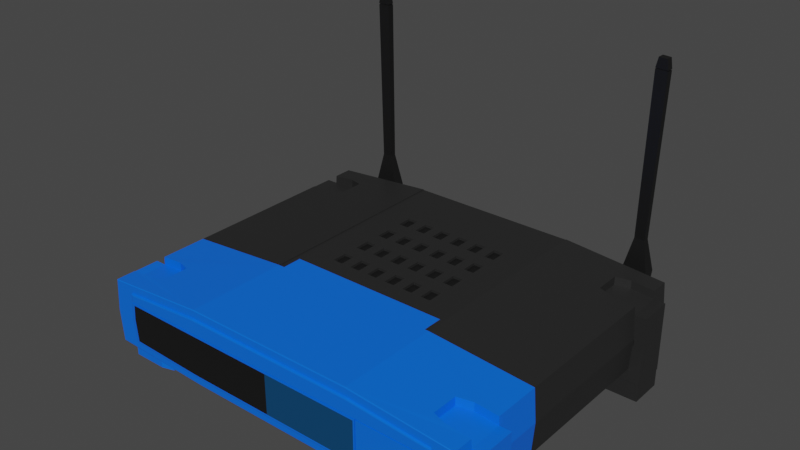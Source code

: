 # Source: Router.blend  (saved by Blender 2.82.7; exported with 4.5.12 LTS)
import bpy
from mathutils import Matrix  # noqa: F401  (used for matrix-valued properties, if any)

bpy.ops.wm.read_factory_settings(use_empty=True)
scene = bpy.context.scene
scene.name = 'Scene'

# ---- collections
col_collection = bpy.data.collections.new('Collection'); scene.collection.children.link(col_collection)

# ---- materials (node trees are filled in below, after node groups)
mat_material = bpy.data.materials.new('Material')
mat_material.alpha_threshold = 0.0
mat_material.use_transparent_shadow = False
mat_material.line_color = (0.0, 0.0, 0.0, 1.0)
mat_material_001 = bpy.data.materials.new('Material.001')
mat_material_001.use_transparent_shadow = False
mat_material_002 = bpy.data.materials.new('Material.002')
mat_material_002.use_transparent_shadow = False
mat_material_003 = bpy.data.materials.new('Material.003')
mat_material_003.use_transparent_shadow = False

# ---- material node trees
mat_material.use_nodes = True; mat_material.node_tree.nodes.clear()
_N = mat_material.node_tree.nodes; _L = mat_material.node_tree.links
n0 = _N.new('ShaderNodeOutputMaterial'); n0.name = 'Material Output'; n0.location = (300, 300)
n1 = _N.new('ShaderNodeBsdfPrincipled'); n1.name = 'Principled BSDF'; n1.location = (10, 300)
n1.distribution = 'GGX'
n1.subsurface_method = 'BURLEY'
n1.inputs[0].default_value = (0.001235, 0.144, 0.9285, 1.0)
n1.inputs[2].default_value = 0.4
n1.inputs[3].default_value = 1.45
n1.inputs[27].default_value = (0.0, 0.0, 0.0, 1.0)
n1.inputs[28].default_value = 1.0
_L.new(n1.outputs[0], n0.inputs[0])
n0.is_active_output = True
mat_material_001.use_nodes = True; mat_material_001.node_tree.nodes.clear()
_N = mat_material_001.node_tree.nodes; _L = mat_material_001.node_tree.links
n0 = _N.new('ShaderNodeOutputMaterial'); n0.name = 'Material Output'; n0.location = (300, 300)
n1 = _N.new('ShaderNodeBsdfPrincipled'); n1.name = 'Principled BSDF'; n1.location = (10, 300)
n1.distribution = 'GGX'
n1.subsurface_method = 'BURLEY'
n1.inputs[0].default_value = (0.01954, 0.01954, 0.01954, 1.0)
n1.inputs[3].default_value = 1.45
n1.inputs[27].default_value = (0.0, 0.0, 0.0, 1.0)
n1.inputs[28].default_value = 1.0
_L.new(n1.outputs[0], n0.inputs[0])
n0.is_active_output = True
mat_material_002.use_nodes = True; mat_material_002.node_tree.nodes.clear()
_N = mat_material_002.node_tree.nodes; _L = mat_material_002.node_tree.links
n0 = _N.new('ShaderNodeOutputMaterial'); n0.name = 'Material Output'; n0.location = (300, 300)
n1 = _N.new('ShaderNodeBsdfPrincipled'); n1.name = 'Principled BSDF'; n1.location = (10, 300)
n1.distribution = 'GGX'
n1.subsurface_method = 'BURLEY'
n1.inputs[0].default_value = (0.005925, 0.005925, 0.005925, 1.0)
n1.inputs[3].default_value = 1.45
n1.inputs[27].default_value = (0.0, 0.0, 0.0, 1.0)
n1.inputs[28].default_value = 1.0
_L.new(n1.outputs[0], n0.inputs[0])
n0.is_active_output = True
mat_material_003.use_nodes = True; mat_material_003.node_tree.nodes.clear()
_N = mat_material_003.node_tree.nodes; _L = mat_material_003.node_tree.links
n0 = _N.new('ShaderNodeOutputMaterial'); n0.name = 'Material Output'; n0.location = (300, 300)
n1 = _N.new('ShaderNodeBsdfPrincipled'); n1.name = 'Principled BSDF'; n1.location = (10, 300)
n1.distribution = 'GGX'
n1.subsurface_method = 'BURLEY'
n1.inputs[0].default_value = (0.0005148, 0.05658, 0.1532, 1.0)
n1.inputs[3].default_value = 1.45
n1.inputs[27].default_value = (0.0, 0.0, 0.0, 1.0)
n1.inputs[28].default_value = 1.0
_L.new(n1.outputs[0], n0.inputs[0])
n0.is_active_output = True

# ---- world
world_world = bpy.data.worlds.new('World'); scene.world = world_world
world_world.use_nodes = True; world_world.node_tree.nodes.clear()
_N = world_world.node_tree.nodes; _L = world_world.node_tree.links
n0 = _N.new('ShaderNodeOutputWorld'); n0.name = 'World Output'; n0.location = (300, 300)
n1 = _N.new('ShaderNodeBackground'); n1.name = 'Background'; n1.location = (10, 300)
n1.inputs[0].default_value = (0.05088, 0.05088, 0.05088, 1.0)
_L.new(n1.outputs[0], n0.inputs[0])
n0.is_active_output = True
world_world.color = (0.05088, 0.05088, 0.05088)
world_world.use_sun_shadow = False
world_world.sun_shadow_jitter_overblur = 0.0

# ---- meshes
me_cube = bpy.data.meshes.new('Cube')
me_cube.from_pydata([(0.2246, 0.03526, -0.1824), (0.2247, -0.04076, -0.1824), (0.2246, 0.03526, 0.1824), (0.2247, -0.04076, 0.1824), (0.1018, -0.04527, -0.1824), (0.1018, 0.04527, 0.1824), (0.1018, -0.04526, 0.1824), (0.1018, 0.04526, -0.1824), (0.2246, 0.03526, 0.1824), (0.2247, -0.04076, 0.1824), (0.1018, -0.04526, 0.1824), (0.1018, 0.04527, 0.1824), (0.2246, 0.03526, 0.06321), (0.2247, -0.04076, 0.06321), (0.1018, -0.04526, 0.06321), (0.1018, 0.04526, 0.06321), (0.2246, 0.03526, 0.1188), (0.2246, 0.03526, 0.1594), (0.1978, 0.03763, 0.1188), (0.1808, 0.03899, 0.1243), (0.1808, 0.03899, 0.155), (0.1961, 0.03777, 0.1594), (0.2247, -0.04076, 0.1593), (0.2247, -0.04076, 0.1188), (0.196, -0.04189, 0.1593), (0.1807, -0.04244, 0.1549), (0.1807, -0.04244, 0.1245), (0.198, -0.04182, 0.1188), (0.1975, -0.04184, -0.1596), (0.1807, -0.04244, -0.154), (0.1807, -0.04244, -0.1235), (0.1957, -0.0419, -0.1191), (0.2247, -0.04076, -0.1596), (0.2247, -0.04076, -0.1191), (0.2246, 0.03526, -0.1596), (0.2246, 0.03526, -0.1191), (0.1977, 0.03764, -0.1596), (0.1808, 0.03899, -0.1541), (0.1808, 0.03899, -0.1235), (0.1962, 0.03776, -0.1191), (0.2232, 0.0339, -0.1843), (0.222, -0.03873, -0.1843), (0.1019, 0.04347, -0.1843), (0.1019, -0.04318, -0.1843), (0.2238, 0.03475, 0.1829), (0.2239, -0.03985, 0.1829), (0.102, -0.04444, 0.1829), (0.102, 0.04441, 0.1829), (0.2254, 0.02547, 0.1188), (0.1978, 0.02784, 0.1188), (0.1808, 0.0292, 0.1243), (0.1808, 0.0292, 0.155), (0.1961, 0.02798, 0.1594), (0.2254, 0.02547, 0.1594), (0.2277, -0.05621, 0.1593), (0.196, -0.05613, 0.1593), (0.1807, -0.05609, 0.1549), (0.1807, -0.05609, 0.1245), (0.198, -0.05613, 0.1188), (0.2277, -0.05621, 0.1188), (0.1975, -0.05613, -0.1596), (0.2277, -0.05621, -0.1596), (0.1807, -0.05609, -0.154), (0.1807, -0.05609, -0.1235), (0.1957, -0.05613, -0.1191), (0.2277, -0.05621, -0.1191), (0.2251, 0.02547, -0.1596), (0.1977, 0.02785, -0.1596), (0.1808, 0.0292, -0.1541), (0.1808, 0.0292, -0.1235), (0.1962, 0.02797, -0.1191), (0.2251, 0.02547, -0.1191), (0.2385, 0.02547, 0.1594), (0.2385, -0.05621, 0.1593), (0.2385, 0.02547, 0.1188), (0.2385, -0.05621, 0.1188), (0.2385, 0.02547, -0.1191), (0.2385, -0.05621, -0.1191), (0.2385, 0.02547, -0.1596), (0.2385, -0.05621, -0.1596), (0.2277, -0.002753, -0.1824), (0.2277, -0.002752, 0.1824), (0.2277, -0.002752, 0.1824), (0.2277, -0.002752, 0.06321), (0.2277, -0.002752, 0.1594), (0.2277, -0.002752, 0.1188), (0.2277, -0.002753, -0.1191), (0.2277, -0.002753, -0.1596), (0.2263, -0.002731, -0.1843), (0.1019, 0.0208, -0.1843), (0.2269, -0.002549, 0.1829), (0.2277, -0.01254, 0.1594), (0.2277, -0.01254, 0.1188), (0.2277, -0.01254, -0.1191), (0.2277, -0.01254, -0.1596), (0.2385, -0.01254, 0.1594), (0.2385, -0.01254, 0.1188), (0.2385, -0.01254, -0.1191), (0.2385, -0.01254, -0.1596), (0.2273, -0.0565, 0.1589), (0.1964, -0.05642, 0.1589), (0.1814, -0.05638, 0.1546), (0.1814, -0.05638, 0.1249), (0.1983, -0.05642, 0.1193), (0.2273, -0.0565, 0.1193), (0.2378, -0.0565, 0.1589), (0.2378, -0.0565, 0.1193), (0.1977, -0.05642, -0.1592), (0.2274, -0.0565, -0.1592), (0.1812, -0.05638, -0.1538), (0.1812, -0.05638, -0.1238), (0.196, -0.05642, -0.1195), (0.2274, -0.0565, -0.1195), (0.238, -0.0565, -0.1195), (0.238, -0.0565, -0.1592), (0.2273, -0.07712, 0.1589), (0.1963, -0.07704, 0.1589), (0.1813, -0.077, 0.1546), (0.1813, -0.077, 0.1249), (0.1983, -0.07704, 0.1193), (0.2273, -0.07712, 0.1193), (0.2378, -0.07712, 0.1589), (0.2378, -0.07712, 0.1193), (0.1977, -0.07704, -0.1592), (0.2274, -0.07712, -0.1592), (0.1812, -0.077, -0.1538), (0.1812, -0.077, -0.1238), (0.196, -0.07704, -0.1195), (0.2274, -0.07712, -0.1195), (0.238, -0.07712, -0.1195), (0.238, -0.07712, -0.1592), (0.1018, 0.04405, -0.1824), (0.1018, 0.04405, 0.06321), (0.1019, 0.0435, -0.1843), (0.2026, -0.002207, 0.1829), (0.2002, -0.03195, 0.1829), (0.103, -0.03561, 0.1829), (0.2001, 0.02754, 0.1829), (0.103, 0.03523, 0.1829), (0.1966, -0.03082, 0.1854), (0.1989, -0.002158, 0.1854), (0.2015, -0.002192, 0.1851), (0.1991, -0.0316, 0.1851), (0.103, -0.03522, 0.1851), (0.199, 0.02722, 0.1851), (0.103, 0.03483, 0.1851), (0.1029, -0.03435, 0.1854), (0.1965, 0.0265, 0.1854), (0.1029, 0.03392, 0.1854), (0.201, 0.01682, 0.1829), (0.1029, 0.01681, 0.1854), (0.1999, 0.01682, 0.1851), (0.1973, 0.01682, 0.1854), (0.1997, 0.01839, 0.1851), (0.1029, 0.01839, 0.1854), (0.2009, 0.01839, 0.1829), (0.1972, 0.01839, 0.1854), (0.2009, 0.01839, 0.1819), (0.201, 0.01682, 0.1819), (0.1029, 0.01839, 0.1829), (0.1029, 0.01681, 0.1829), (0.1997, 0.01839, 0.1828), (0.1999, 0.01682, 0.1828), (0.1972, 0.01839, 0.1829), (0.1973, 0.01682, 0.1829), (0.09594, 0.04405, -0.1824), (0.1018, 0.04405, -0.1122), (0.09594, 0.04405, 0.06321), (0.09594, 0.04405, -0.1122), (0.04202, 0.04405, 0.06321), (0.09594, 0.04405, -0.03878), (0.04202, 0.04405, -0.1122), (0.04202, 0.04405, -0.03878), (0.066, 0.04405, 0.06321), (0.09594, 0.04405, -0.002072), (0.066, 0.04405, -0.1122), (0.01803, 0.04405, 0.06321), (0.09594, 0.04405, -0.07549), (0.01803, 0.04405, -0.1122), (0.04202, 0.04405, -0.002072), (0.04202, 0.04405, -0.07549), (0.066, 0.04405, -0.03878), (0.01803, 0.04405, -0.03878), (0.01803, 0.04405, -0.07549), (0.066, 0.04405, -0.07549), (0.066, 0.04405, -0.002072), (0.01803, 0.04405, -0.002072), (0.08395, 0.04405, 0.06321), (0.09594, 0.04405, 0.01628), (0.08395, 0.04405, -0.1122), (0.03002, 0.04405, 0.06321), (0.09594, 0.04405, -0.05714), (0.03002, 0.04405, -0.1122), (0.04202, 0.04405, 0.01628), (0.04202, 0.04405, -0.05714), (0.08395, 0.04405, -0.03878), (0.03002, 0.04405, -0.03878), (0.05401, 0.04405, 0.06321), (0.09594, 0.04405, -0.02043), (0.05401, 0.04405, -0.1122), (0.00604, 0.04405, 0.06321), (0.09594, 0.04405, -0.09385), (0.00604, 0.04405, -0.1122), (0.04202, 0.04405, -0.02043), (0.04202, 0.04405, -0.09385), (0.05401, 0.04405, -0.03878), (0.00604, 0.04405, -0.03878), (0.01803, 0.04405, -0.05714), (0.01803, 0.04405, -0.09385), (0.03002, 0.04405, -0.07549), (0.00604, 0.04405, -0.07549), (0.066, 0.04405, -0.05714), (0.066, 0.04405, -0.09385), (0.08395, 0.04405, -0.07549), (0.05401, 0.04405, -0.07549), (0.066, 0.04405, 0.01628), (0.066, 0.04405, -0.02043), (0.08395, 0.04405, -0.002072), (0.05401, 0.04405, -0.002072), (0.01803, 0.04405, 0.01628), (0.01803, 0.04405, -0.02043), (0.03002, 0.04405, -0.002072), (0.00604, 0.04405, -0.002072), (0.00604, 0.04405, -0.02043), (0.03002, 0.04405, -0.02043), (0.03002, 0.04405, 0.01628), (0.05401, 0.04405, -0.02043), (0.08395, 0.04405, -0.02043), (0.08395, 0.04405, 0.01628), (0.05401, 0.04405, -0.09385), (0.08395, 0.04405, -0.09385), (0.08395, 0.04405, -0.05714), (0.00604, 0.04405, -0.09385), (0.03002, 0.04405, -0.09385), (0.03002, 0.04405, -0.05714), (0.00604, 0.04405, -0.05714), (0.05401, 0.04405, -0.05714), (0.05401, 0.04405, 0.01628), (0.00604, 0.04405, 0.01628), (0.03002, 0.04113, -0.1122), (0.04202, 0.04113, -0.1122), (0.03002, 0.04113, -0.03878), (0.04202, 0.04113, -0.03878), (0.05401, 0.04113, -0.1122), (0.066, 0.04113, -0.1122), (0.00604, 0.04113, -0.1122), (0.01803, 0.04113, -0.1122), (0.05401, 0.04113, -0.03878), (0.066, 0.04113, -0.03878), (0.00604, 0.04113, -0.03878), (0.01803, 0.04113, -0.03878), (0.03002, 0.04113, -0.07549), (0.04202, 0.04113, -0.07549), (0.00604, 0.04113, -0.07549), (0.01803, 0.04113, -0.07549), (0.05401, 0.04113, -0.07549), (0.066, 0.04113, -0.07549), (0.05401, 0.04114, -0.002072), (0.066, 0.04114, -0.002072), (0.03002, 0.04114, -0.002072), (0.04202, 0.04114, -0.002072), (0.00604, 0.04114, -0.002072), (0.01803, 0.04114, -0.002072), (0.04202, 0.04114, 0.01628), (0.04202, 0.04113, -0.05714), (0.04202, 0.04114, -0.02043), (0.04202, 0.04113, -0.09385), (0.01803, 0.04113, -0.05714), (0.01803, 0.04113, -0.09385), (0.066, 0.04113, -0.05714), (0.066, 0.04113, -0.09385), (0.066, 0.04114, 0.01628), (0.066, 0.04114, -0.02043), (0.01803, 0.04114, 0.01628), (0.01803, 0.04114, -0.02043), (0.00604, 0.04114, -0.02043), (0.03002, 0.04114, -0.02043), (0.03002, 0.04114, 0.01628), (0.05401, 0.04114, -0.02043), (0.05401, 0.04113, -0.09385), (0.00604, 0.04113, -0.09385), (0.03002, 0.04113, -0.09385), (0.03002, 0.04113, -0.05714), (0.00604, 0.04113, -0.05714), (0.05401, 0.04113, -0.05714), (0.05401, 0.04114, 0.01628), (0.00604, 0.04114, 0.01628), (0.1143, -0.0004419, 0.1854), (0.1142, -0.03392, 0.1854), (0.1142, -0.03519, 0.1829), (0.1142, -0.0348, 0.1851), (0.1143, 0.01681, 0.1854), (0.1157, 0.01681, 0.1854), (0.1157, -0.0004708, 0.1854), (0.1157, -0.03513, 0.1829), (0.1157, -0.03474, 0.1851), (0.1157, -0.03387, 0.1854), (0.1157, -0.0004708, 0.1827), (0.1143, -0.0004419, 0.1827), (0.1157, 0.01681, 0.1827), (0.1143, 0.01681, 0.1827), (0.1142, -0.03392, 0.1827), (0.1142, -0.0348, 0.1826), (0.1142, -0.03519, 0.1822), (0.1157, -0.03513, 0.1822), (0.1157, -0.03474, 0.1826), (0.1157, -0.03387, 0.1827), (0.1901, -0.003125, -0.1843), (0.1886, -0.02641, -0.1843), (0.1633, -0.0266, -0.1843), (0.163, -0.001866, -0.1843), (0.1895, -0.003554, -0.1852), (0.1881, -0.02596, -0.1852), (0.1638, -0.02614, -0.1852), (0.1635, -0.002343, -0.1852), (0.1895, -0.003554, -0.2017), (0.1881, -0.02596, -0.2017), (0.1638, -0.02614, -0.2017), (0.1635, -0.002343, -0.2017), (0.1895, -0.003554, -0.2173), (0.1881, -0.02596, -0.2173), (0.1638, -0.02614, -0.2173), (0.1635, -0.002343, -0.2173), (0.1633, 0.02289, -0.2017), (0.1925, 0.02373, -0.2017), (0.1633, 0.02289, -0.2173), (0.1925, 0.02373, -0.2173), (0.1723, 0.06185, -0.2061), (0.1849, 0.06144, -0.2061), (0.1723, 0.06185, -0.2129), (0.1849, 0.06144, -0.2129), (0.1781, 0.2678, -0.2053), (0.188, 0.2673, -0.2053), (0.1781, 0.2678, -0.2137), (0.188, 0.2673, -0.2137), (0.1753, 0.2557, -0.2134), (0.1901, 0.2553, -0.2134), (0.1901, 0.2553, -0.2055), (0.1753, 0.2557, -0.2055), (0.19, 0.2542, -0.2134), (0.19, 0.2542, -0.2056), (0.1753, 0.2547, -0.2056), (0.1753, 0.2547, -0.2134), (0.1763, 0.2547, -0.2129), (0.1763, 0.2556, -0.2129), (0.1763, 0.2556, -0.2061), (0.189, 0.2552, -0.2061), (0.189, 0.2552, -0.2129), (0.189, 0.2543, -0.2129), (0.189, 0.2543, -0.2061), (0.1763, 0.2547, -0.2061), (0.09594, 0.04405, 0.03796), (0.04202, 0.04405, 0.03796), (0.066, 0.04405, 0.03796), (0.01803, 0.04405, 0.03796), (0.03002, 0.04405, 0.03796), (0.08395, 0.04405, 0.03796), (0.05401, 0.04405, 0.03796), (0.00604, 0.04405, 0.03796), (-0.2246, 0.03526, -0.1824), (-0.2247, -0.04076, -0.1824), (-0.2246, 0.03526, 0.1824), (-0.2247, -0.04076, 0.1824), (-0.1018, -0.04527, -0.1824), (-0.1018, 0.04527, 0.1824), (-0.1018, -0.04526, 0.1824), (-0.1018, 0.04526, -0.1824), (-0.2246, 0.03526, 0.1824), (-0.2247, -0.04076, 0.1824), (-0.1018, -0.04526, 0.1824), (-0.1018, 0.04527, 0.1824), (-0.2246, 0.03526, 0.06321), (-0.2247, -0.04076, 0.06321), (-0.1018, -0.04526, 0.06321), (-0.1018, 0.04526, 0.06321), (0.0, -0.04527, -0.1824), (0.0, 0.04527, 0.1824), (0.0, -0.04526, 0.1824), (0.0, 0.04527, 0.1824), (0.0, -0.04526, 0.1824), (0.0, 0.04526, 0.06321), (0.0, -0.04526, 0.06321), (-0.2246, 0.03526, 0.1188), (-0.2246, 0.03526, 0.1594), (-0.1978, 0.03763, 0.1188), (-0.1808, 0.03899, 0.1243), (-0.1808, 0.03899, 0.155), (-0.1961, 0.03777, 0.1594), (-0.2247, -0.04076, 0.1593), (-0.2247, -0.04076, 0.1188), (-0.196, -0.04189, 0.1593), (-0.1807, -0.04244, 0.1549), (-0.1807, -0.04244, 0.1245), (-0.198, -0.04182, 0.1188), (-0.1975, -0.04184, -0.1596), (-0.1807, -0.04244, -0.154), (-0.1807, -0.04244, -0.1235), (-0.1957, -0.0419, -0.1191), (-0.2247, -0.04076, -0.1596), (-0.2247, -0.04076, -0.1191), (-0.2246, 0.03526, -0.1596), (-0.2246, 0.03526, -0.1191), (-0.1977, 0.03764, -0.1596), (-0.1808, 0.03899, -0.1541), (-0.1808, 0.03899, -0.1235), (-0.1962, 0.03776, -0.1191), (-0.2232, 0.0339, -0.1843), (-0.222, -0.03873, -0.1843), (-0.1019, 0.04347, -0.1843), (-0.1019, -0.04318, -0.1843), (0.0, 0.04347, -0.1843), (-0.2238, 0.03475, 0.1829), (-0.2239, -0.03985, 0.1829), (-0.102, -0.04444, 0.1829), (-0.102, 0.04441, 0.1829), (0.0, -0.04444, 0.1829), (0.0, -0.04344, -0.1843), (0.0, 0.04441, 0.1829), (-0.2254, 0.02547, 0.1188), (-0.1978, 0.02784, 0.1188), (-0.1808, 0.0292, 0.1243), (-0.1808, 0.0292, 0.155), (-0.1961, 0.02798, 0.1594), (-0.2254, 0.02547, 0.1594), (-0.2277, -0.05621, 0.1593), (-0.196, -0.05613, 0.1593), (-0.1807, -0.05609, 0.1549), (-0.1807, -0.05609, 0.1245), (-0.198, -0.05613, 0.1188), (-0.2277, -0.05621, 0.1188), (-0.1975, -0.05613, -0.1596), (-0.2277, -0.05621, -0.1596), (-0.1807, -0.05609, -0.154), (-0.1807, -0.05609, -0.1235), (-0.1957, -0.05613, -0.1191), (-0.2277, -0.05621, -0.1191), (-0.2251, 0.02547, -0.1596), (-0.1977, 0.02785, -0.1596), (-0.1808, 0.0292, -0.1541), (-0.1808, 0.0292, -0.1235), (-0.1962, 0.02797, -0.1191), (-0.2251, 0.02547, -0.1191), (-0.2385, 0.02547, 0.1594), (-0.2385, -0.05621, 0.1593), (-0.2385, 0.02547, 0.1188), (-0.2385, -0.05621, 0.1188), (-0.2385, 0.02547, -0.1191), (-0.2385, -0.05621, -0.1191), (-0.2385, 0.02547, -0.1596), (-0.2385, -0.05621, -0.1596), (-0.2277, -0.002753, -0.1824), (-0.2277, -0.002752, 0.1824), (-0.2277, -0.002752, 0.1824), (-0.2277, -0.002752, 0.06321), (-0.2277, -0.002752, 0.1594), (-0.2277, -0.002752, 0.1188), (-0.2277, -0.002753, -0.1191), (-0.2277, -0.002753, -0.1596), (-0.2263, -0.002731, -0.1843), (-0.1019, 0.0208, -0.1843), (-0.2269, -0.002549, 0.1829), (0.0, -1.171e-05, -0.1843), (-0.2277, -0.01254, 0.1594), (-0.2277, -0.01254, 0.1188), (-0.2277, -0.01254, -0.1191), (-0.2277, -0.01254, -0.1596), (-0.2385, -0.01254, 0.1594), (-0.2385, -0.01254, 0.1188), (-0.2385, -0.01254, -0.1191), (-0.2385, -0.01254, -0.1596), (-0.2273, -0.0565, 0.1589), (-0.1964, -0.05642, 0.1589), (-0.1814, -0.05638, 0.1546), (-0.1814, -0.05638, 0.1249), (-0.1983, -0.05642, 0.1193), (-0.2273, -0.0565, 0.1193), (-0.2378, -0.0565, 0.1589), (-0.2378, -0.0565, 0.1193), (-0.1977, -0.05642, -0.1592), (-0.2274, -0.0565, -0.1592), (-0.1812, -0.05638, -0.1538), (-0.1812, -0.05638, -0.1238), (-0.196, -0.05642, -0.1195), (-0.2274, -0.0565, -0.1195), (-0.238, -0.0565, -0.1195), (-0.238, -0.0565, -0.1592), (-0.2273, -0.07712, 0.1589), (-0.1963, -0.07704, 0.1589), (-0.1813, -0.077, 0.1546), (-0.1813, -0.077, 0.1249), (-0.1983, -0.07704, 0.1193), (-0.2273, -0.07712, 0.1193), (-0.2378, -0.07712, 0.1589), (-0.2378, -0.07712, 0.1193), (-0.1977, -0.07704, -0.1592), (-0.2274, -0.07712, -0.1592), (-0.1812, -0.077, -0.1538), (-0.1812, -0.077, -0.1238), (-0.196, -0.07704, -0.1195), (-0.2274, -0.07712, -0.1195), (-0.238, -0.07712, -0.1195), (-0.238, -0.07712, -0.1592), (0.0, 0.04405, -0.1824), (-0.1018, 0.04405, -0.1824), (-0.1018, 0.04405, 0.06321), (0.0, 0.04405, 0.06321), (0.0, 0.0435, -0.1843), (-0.1019, 0.0435, -0.1843), (-0.2026, -0.002207, 0.1829), (-0.2002, -0.03195, 0.1829), (-0.103, -0.03561, 0.1829), (-0.2001, 0.02754, 0.1829), (-0.103, 0.03523, 0.1829), (0.0, -0.03561, 0.1829), (-0.1966, -0.03082, 0.1854), (0.0, 0.03523, 0.1829), (-0.1989, -0.002158, 0.1854), (-0.2015, -0.002192, 0.1851), (-0.1991, -0.0316, 0.1851), (-0.103, -0.03522, 0.1851), (-0.199, 0.02722, 0.1851), (-0.103, 0.03483, 0.1851), (0.0, -0.03522, 0.1851), (0.0, 0.03483, 0.1851), (-0.1029, -0.03435, 0.1854), (-0.1965, 0.0265, 0.1854), (-0.1029, 0.03392, 0.1854), (0.0, -0.03435, 0.1854), (0.0, 0.03392, 0.1854), (0.0, 0.01679, 0.1854), (-0.201, 0.01682, 0.1829), (-0.1029, 0.01681, 0.1854), (-0.1999, 0.01682, 0.1851), (-0.1973, 0.01682, 0.1854), (0.0, 0.01839, 0.1854), (-0.1997, 0.01839, 0.1851), (-0.1029, 0.01839, 0.1854), (-0.2009, 0.01839, 0.1829), (-0.1972, 0.01839, 0.1854), (0.0, 0.01839, 0.1829), (0.0, 0.01679, 0.1829), (-0.2009, 0.01839, 0.1819), (-0.201, 0.01682, 0.1819), (-0.1029, 0.01839, 0.1829), (-0.1029, 0.01681, 0.1829), (-0.1997, 0.01839, 0.1828), (-0.1999, 0.01682, 0.1828), (-0.1972, 0.01839, 0.1829), (-0.1973, 0.01682, 0.1829), (-0.09594, 0.04405, -0.1824), (-0.1018, 0.04405, -0.1122), (-0.09594, 0.04405, 0.06321), (0.0, 0.04405, -0.1122), (-0.09594, 0.04405, -0.1122), (0.0, 0.04405, -0.03878), (-0.04202, 0.04405, 0.06321), (-0.09594, 0.04405, -0.03878), (-0.04202, 0.04405, -0.1122), (-0.04202, 0.04405, -0.03878), (0.0, 0.04405, -0.002072), (-0.066, 0.04405, 0.06321), (-0.09594, 0.04405, -0.002072), (-0.066, 0.04405, -0.1122), (0.0, 0.04405, -0.07549), (-0.01803, 0.04405, 0.06321), (-0.09594, 0.04405, -0.07549), (-0.01803, 0.04405, -0.1122), (-0.04202, 0.04405, -0.002072), (-0.04202, 0.04405, -0.07549), (-0.066, 0.04405, -0.03878), (-0.01803, 0.04405, -0.03878), (-0.01803, 0.04405, -0.07549), (-0.066, 0.04405, -0.07549), (-0.066, 0.04405, -0.002072), (-0.01803, 0.04405, -0.002072), (0.0, 0.04405, 0.01628), (-0.08395, 0.04405, 0.06321), (-0.09594, 0.04405, 0.01628), (-0.08395, 0.04405, -0.1122), (0.0, 0.04405, -0.05714), (-0.03002, 0.04405, 0.06321), (-0.09594, 0.04405, -0.05714), (-0.03002, 0.04405, -0.1122), (-0.04202, 0.04405, 0.01628), (-0.04202, 0.04405, -0.05714), (-0.08395, 0.04405, -0.03878), (-0.03002, 0.04405, -0.03878), (0.0, 0.04405, -0.02043), (-0.05401, 0.04405, 0.06321), (-0.09594, 0.04405, -0.02043), (-0.05401, 0.04405, -0.1122), (0.0, 0.04405, -0.09385), (-0.00604, 0.04405, 0.06321), (-0.09594, 0.04405, -0.09385), (-0.00604, 0.04405, -0.1122), (-0.04202, 0.04405, -0.02043), (-0.04202, 0.04405, -0.09385), (-0.05401, 0.04405, -0.03878), (-0.00604, 0.04405, -0.03878), (-0.01803, 0.04405, -0.05714), (-0.01803, 0.04405, -0.09385), (-0.03002, 0.04405, -0.07549), (-0.00604, 0.04405, -0.07549), (-0.066, 0.04405, -0.05714), (-0.066, 0.04405, -0.09385), (-0.08395, 0.04405, -0.07549), (-0.05401, 0.04405, -0.07549), (-0.066, 0.04405, 0.01628), (-0.066, 0.04405, -0.02043), (-0.08395, 0.04405, -0.002072), (-0.05401, 0.04405, -0.002072), (-0.01803, 0.04405, 0.01628), (-0.01803, 0.04405, -0.02043), (-0.03002, 0.04405, -0.002072), (-0.00604, 0.04405, -0.002072), (-0.00604, 0.04405, -0.02043), (-0.03002, 0.04405, -0.02043), (-0.03002, 0.04405, 0.01628), (-0.05401, 0.04405, -0.02043), (-0.08395, 0.04405, -0.02043), (-0.08395, 0.04405, 0.01628), (-0.05401, 0.04405, -0.09385), (-0.08395, 0.04405, -0.09385), (-0.08395, 0.04405, -0.05714), (-0.00604, 0.04405, -0.09385), (-0.03002, 0.04405, -0.09385), (-0.03002, 0.04405, -0.05714), (-0.00604, 0.04405, -0.05714), (-0.05401, 0.04405, -0.05714), (-0.05401, 0.04405, 0.01628), (-0.00604, 0.04405, 0.01628), (-0.03002, 0.04113, -0.1122), (-0.04202, 0.04113, -0.1122), (-0.03002, 0.04113, -0.03878), (-0.04202, 0.04113, -0.03878), (-0.05401, 0.04113, -0.1122), (-0.066, 0.04113, -0.1122), (-0.00604, 0.04113, -0.1122), (-0.01803, 0.04113, -0.1122), (-0.05401, 0.04113, -0.03878), (-0.066, 0.04113, -0.03878), (-0.00604, 0.04113, -0.03878), (-0.01803, 0.04113, -0.03878), (-0.03002, 0.04113, -0.07549), (-0.04202, 0.04113, -0.07549), (-0.00604, 0.04113, -0.07549), (-0.01803, 0.04113, -0.07549), (-0.05401, 0.04113, -0.07549), (-0.066, 0.04113, -0.07549), (-0.05401, 0.04114, -0.002072), (-0.066, 0.04114, -0.002072), (-0.03002, 0.04114, -0.002072), (-0.04202, 0.04114, -0.002072), (-0.00604, 0.04114, -0.002072), (-0.01803, 0.04114, -0.002072), (-0.04202, 0.04114, 0.01628), (-0.04202, 0.04113, -0.05714), (-0.04202, 0.04114, -0.02043), (-0.04202, 0.04113, -0.09385), (-0.01803, 0.04113, -0.05714), (-0.01803, 0.04113, -0.09385), (-0.066, 0.04113, -0.05714), (-0.066, 0.04113, -0.09385), (-0.066, 0.04114, 0.01628), (-0.066, 0.04114, -0.02043), (-0.01803, 0.04114, 0.01628), (-0.01803, 0.04114, -0.02043), (-0.00604, 0.04114, -0.02043), (-0.03002, 0.04114, -0.02043), (-0.03002, 0.04114, 0.01628), (-0.05401, 0.04114, -0.02043), (-0.05401, 0.04113, -0.09385), (-0.00604, 0.04113, -0.09385), (-0.03002, 0.04113, -0.09385), (-0.03002, 0.04113, -0.05714), (-0.00604, 0.04113, -0.05714), (-0.05401, 0.04113, -0.05714), (-0.05401, 0.04114, 0.01628), (-0.00604, 0.04114, 0.01628), (-0.1142, -0.03392, 0.1854), (-0.1142, -0.03519, 0.1829), (-0.1142, -0.0348, 0.1851), (-0.1143, 0.01681, 0.1854), (-0.1157, 0.01681, 0.1854), (-0.1157, -0.03513, 0.1829), (-0.1157, -0.03474, 0.1851), (-0.1157, -0.03387, 0.1854), (-0.1157, 0.01681, 0.1827), (-0.1143, 0.01681, 0.1827), (-0.1901, -0.003125, -0.1843), (-0.1886, -0.02641, -0.1843), (-0.1633, -0.0266, -0.1843), (-0.163, -0.001866, -0.1843), (-0.1895, -0.003554, -0.1852), (-0.1881, -0.02596, -0.1852), (-0.1638, -0.02614, -0.1852), (-0.1635, -0.002343, -0.1852), (-0.1895, -0.003554, -0.2017), (-0.1881, -0.02596, -0.2017), (-0.1638, -0.02614, -0.2017), (-0.1635, -0.002343, -0.2017), (-0.1895, -0.003554, -0.2173), (-0.1881, -0.02596, -0.2173), (-0.1638, -0.02614, -0.2173), (-0.1635, -0.002343, -0.2173), (-0.1633, 0.02289, -0.2017), (-0.1925, 0.02373, -0.2017), (-0.1633, 0.02289, -0.2173), (-0.1925, 0.02373, -0.2173), (-0.1723, 0.06185, -0.2061), (-0.1849, 0.06144, -0.2061), (-0.1723, 0.06185, -0.2129), (-0.1849, 0.06144, -0.2129), (-0.1781, 0.2678, -0.2053), (-0.188, 0.2673, -0.2053), (-0.1781, 0.2678, -0.2137), (-0.188, 0.2673, -0.2137), (-0.1753, 0.2557, -0.2134), (-0.1901, 0.2553, -0.2134), (-0.1901, 0.2553, -0.2055), (-0.1753, 0.2557, -0.2055), (-0.19, 0.2542, -0.2134), (-0.19, 0.2542, -0.2056), (-0.1753, 0.2547, -0.2056), (-0.1753, 0.2547, -0.2134), (-0.1763, 0.2547, -0.2129), (-0.1763, 0.2556, -0.2129), (-0.1763, 0.2556, -0.2061), (-0.189, 0.2552, -0.2061), (-0.189, 0.2552, -0.2129), (-0.189, 0.2543, -0.2129), (-0.189, 0.2543, -0.2061), (-0.1763, 0.2547, -0.2061), (0.0, 0.04405, 0.03796), (-0.09594, 0.04405, 0.03796), (-0.04202, 0.04405, 0.03796), (-0.066, 0.04405, 0.03796), (-0.01803, 0.04405, 0.03796), (-0.03002, 0.04405, 0.03796), (-0.08395, 0.04405, 0.03796), (-0.05401, 0.04405, 0.03796), (-0.00604, 0.04405, 0.03796), (-0.0004061, -0.03236, 0.1854), (0.1014, -0.03236, 0.1854), (0.1014, -0.0006493, 0.1854), (-0.0004061, -0.0006493, 0.1854), (0.1014, 0.01516, 0.1854), (-0.0004061, 0.01515, 0.1854), (0.1126, -0.0008625, 0.1854), (0.1126, 0.01516, 0.1854), (0.1126, -0.03197, 0.1854), (-0.1972, -0.002457, 0.1854), (-0.1949, -0.02909, 0.1854), (-0.1148, -0.03192, 0.1854), (-0.1022, -0.03236, 0.1854), (-0.1022, -0.0006493, 0.1854), (-0.1956, 0.01517, 0.1854), (-0.1022, 0.01516, 0.1854), (-0.1134, 0.01516, 0.1854), (-0.1134, -0.03197, 0.1854), (-0.1148, 0.01516, 0.1854)], [], [(14, 13, 23, 27, 26, 25, 24, 22, 3, 6), (83, 12, 16, 85), (10, 9, 45, 46), (11, 378, 417, 47), (381, 14, 6, 377), (81, 2, 8, 82), (12, 15, 5, 2, 17, 21, 20, 19, 18, 16), (7, 0, 40, 42), (2, 5, 11, 8), (6, 3, 9, 10), (377, 6, 10, 379), (0, 7, 15, 12, 35, 39, 38, 37, 36, 34), (375, 4, 14, 381), (80, 0, 34, 87), (4, 1, 32, 28, 29, 30, 31, 33, 13, 14), (7, 42, 133, 131), (82, 8, 44, 90), (15, 380, 376, 5), (5, 376, 378, 11), (84, 17, 2, 81), (86, 35, 12, 83), (21, 17, 53, 52), (87, 34, 66, 94), (84, 22, 54, 91), (89, 42, 40, 88), (461, 410, 42, 89), (415, 46, 136, 513), (90, 44, 137, 155, 149, 134), (380, 15, 132, 167, 187, 173, 197, 169, 190, 176, 200, 505), (8, 11, 47, 44), (1, 4, 43, 41), (4, 375, 416, 43), (379, 10, 46, 415), (80, 1, 41, 88), (20, 21, 52, 51), (86, 33, 65, 93), (27, 23, 59, 58), (71, 66, 67, 68, 69, 70), (66, 71, 76, 78), (65, 64, 111, 112), (53, 48, 49, 50, 51, 52), (54, 55, 100, 99), (56, 57, 102, 101), (85, 16, 48, 92), (34, 36, 67, 66), (28, 32, 61, 60), (22, 24, 55, 54), (36, 37, 68, 67), (29, 28, 60, 62), (24, 25, 56, 55), (37, 38, 69, 68), (16, 18, 49, 48), (30, 29, 62, 63), (25, 26, 57, 56), (38, 39, 70, 69), (18, 19, 50, 49), (31, 30, 63, 64), (26, 27, 58, 57), (39, 35, 71, 70), (19, 20, 51, 50), (33, 31, 64, 65), (97, 98, 78, 76), (95, 96, 74, 72), (94, 66, 78, 98), (91, 54, 73, 95), (48, 53, 72, 74), (61, 79, 114, 108), (92, 48, 74, 96), (93, 65, 77, 97), (71, 93, 97, 76), (59, 92, 96, 75), (53, 91, 95, 72), (61, 94, 98, 79), (73, 75, 96, 95), (77, 79, 98, 97), (23, 85, 92, 59), (35, 86, 93, 71), (0, 80, 88, 40), (45, 90, 134, 135), (44, 47, 138, 137), (416, 461, 89, 43), (43, 89, 310, 309), (17, 84, 91, 53), (32, 87, 94, 61), (33, 86, 83, 13), (22, 84, 81, 3), (9, 82, 90, 45), (1, 80, 87, 32), (3, 81, 82, 9), (13, 83, 85, 23), (114, 113, 129, 130), (104, 106, 122, 120), (59, 75, 106, 104), (57, 58, 103, 102), (55, 56, 101, 100), (73, 54, 99, 105), (75, 73, 105, 106), (58, 59, 104, 103), (106, 105, 121, 122), (112, 111, 127, 128), (63, 62, 109, 110), (60, 61, 108, 107), (77, 65, 112, 113), (79, 77, 113, 114), (64, 63, 110, 111), (62, 60, 107, 109), (120, 115, 116, 117, 118, 119), (115, 120, 122, 121), (123, 124, 128, 127, 126, 125), (128, 124, 130, 129), (99, 100, 116, 115), (105, 99, 115, 121), (108, 114, 130, 124), (100, 101, 117, 116), (107, 108, 124, 123), (113, 112, 128, 129), (101, 102, 118, 117), (109, 107, 123, 125), (102, 103, 119, 118), (110, 109, 125, 126), (103, 104, 120, 119), (111, 110, 126, 127), (358, 733, 505, 200), (502, 165, 131, 133, 506), (42, 410, 506, 133), (15, 7, 131, 166, 132), (135, 134, 141, 142), (137, 138, 145, 144), (136, 289, 290, 143), (513, 136, 143, 522), (46, 45, 135, 294, 289, 136), (47, 417, 515, 138), (141, 151, 152, 140), (142, 141, 140, 139), (144, 145, 148, 147), (143, 290, 288, 146), (134, 149, 151, 141), (138, 515, 523, 145), (140, 152, 292, 293), (686, 679, 759, 753), (514, 686, 753, 752), (139, 140, 293, 296), (145, 523, 528, 148), (522, 143, 146, 527), (160, 164, 163, 159), (152, 151, 162, 164), (153, 156, 163, 161), (291, 300, 160, 150), (156, 154, 159, 163), (153, 155, 137, 144), (154, 156, 147, 148), (156, 153, 144, 147), (534, 154, 148, 528), (164, 162, 161, 163), (540, 160, 159, 539), (162, 158, 157, 161), (154, 534, 539, 159), (529, 150, 160, 540), (155, 153, 161, 157), (149, 155, 157, 158), (151, 149, 158, 162), (166, 168, 201, 177, 191, 170, 198, 174, 188, 351, 167, 132), (131, 165, 168, 166), (165, 502, 552, 202, 178, 192, 171, 199, 175, 189, 168), (357, 352, 169, 197), (236, 194, 172, 205), (235, 579, 554, 206), (234, 207, 182, 196), (233, 208, 183, 209), (232, 591, 563, 210), (231, 211, 181, 195), (230, 212, 184, 213), (229, 204, 180, 214), (356, 353, 173, 187), (227, 216, 185, 217), (226, 203, 179, 218), (355, 354, 176, 190), (224, 220, 186, 221), (223, 587, 559, 222), (220, 223, 222, 186), (171, 192, 239, 240), (206, 554, 587, 223), (203, 224, 221, 179), (222, 238, 286, 261), (196, 182, 220, 224), (352, 355, 190, 169), (203, 172, 242, 265), (221, 186, 219, 225), (216, 226, 218, 185), (216, 181, 248, 272), (205, 172, 203, 226), (198, 227, 217, 174), (170, 195, 227, 198), (195, 181, 216, 227), (351, 356, 187, 167), (174, 217, 228, 188), (217, 185, 215, 228), (212, 229, 214, 184), (178, 202, 245, 246), (199, 171, 204, 229), (201, 230, 213, 177), (168, 189, 230, 201), (189, 175, 212, 230), (191, 231, 195, 170), (177, 213, 231, 191), (213, 184, 211, 231), (208, 232, 210, 183), (224, 203, 265, 276), (202, 552, 591, 232), (204, 233, 209, 180), (234, 194, 264, 282), (192, 178, 208, 233), (194, 234, 196, 172), (215, 185, 258, 271), (209, 183, 207, 234), (207, 235, 206, 182), (196, 224, 276, 241), (210, 563, 579, 235), (211, 236, 205, 181), (209, 234, 282, 251), (214, 180, 194, 236), (353, 357, 197, 173), (184, 214, 255, 256), (218, 179, 193, 237), (354, 358, 200, 176), (237, 215, 271, 285), (222, 559, 575, 238), (250, 249, 275, 274), (242, 241, 276, 265), (260, 259, 277, 263), (248, 247, 278, 272), (244, 243, 279, 270), (246, 245, 280, 268), (240, 239, 281, 266), (252, 251, 282, 264), (254, 253, 283, 267), (256, 255, 284, 269), (258, 257, 285, 271), (262, 261, 286, 273), (204, 171, 240, 266), (193, 179, 260, 263), (238, 219, 273, 286), (185, 218, 257, 258), (210, 235, 283, 253), (221, 225, 277, 259), (181, 205, 247, 248), (194, 180, 252, 264), (219, 186, 262, 273), (235, 207, 267, 283), (225, 193, 263, 277), (182, 206, 249, 250), (202, 232, 280, 245), (220, 182, 250, 274), (207, 183, 254, 267), (232, 208, 268, 280), (172, 196, 241, 242), (199, 229, 279, 243), (179, 221, 259, 260), (208, 178, 246, 268), (229, 212, 270, 279), (186, 222, 261, 262), (214, 236, 284, 255), (205, 226, 278, 247), (180, 209, 251, 252), (236, 211, 269, 284), (226, 216, 272, 278), (183, 210, 253, 254), (192, 233, 281, 239), (206, 223, 275, 249), (211, 184, 256, 269), (233, 204, 266, 281), (223, 220, 274, 275), (175, 199, 243, 244), (212, 175, 244, 270), (218, 237, 285, 257), (302, 303, 304, 305), (287, 291, 749, 748), (529, 531, 757, 747), (293, 292, 299, 297), (288, 290, 302, 301), (289, 294, 304, 303), (152, 164, 299, 292), (295, 294, 135, 142), (296, 295, 142, 139), (301, 302, 305, 306), (306, 297, 298, 301), (297, 299, 300, 298), (287, 288, 301, 298), (294, 295, 305, 304), (291, 287, 298, 300), (295, 296, 306, 305), (290, 289, 303, 302), (296, 293, 297, 306), (309, 310, 314, 313), (41, 43, 309, 308), (88, 41, 308, 307), (89, 88, 307, 310), (311, 312, 316, 315), (307, 308, 312, 311), (310, 307, 311, 314), (308, 309, 313, 312), (318, 315, 324, 323), (314, 311, 315, 318), (312, 313, 317, 316), (313, 314, 318, 317), (321, 322, 319, 320), (316, 317, 321, 320), (317, 318, 322, 321), (315, 316, 320, 319), (325, 323, 327, 329), (315, 319, 326, 324), (322, 318, 323, 325), (319, 322, 325, 326), (336, 335, 333, 334), (326, 325, 329, 330), (324, 326, 330, 328), (323, 324, 328, 327), (331, 332, 334, 333), (337, 336, 334, 332), (338, 337, 332, 331), (335, 338, 331, 333), (339, 342, 343, 348), (341, 340, 349, 350), (337, 338, 345, 346), (335, 336, 347, 344), (330, 329, 342, 339), (328, 330, 339, 340), (327, 328, 340, 341), (329, 327, 341, 342), (343, 350, 345, 344), (350, 349, 346, 345), (349, 348, 347, 346), (348, 343, 344, 347), (336, 337, 346, 347), (342, 341, 350, 343), (338, 335, 344, 345), (340, 339, 348, 349), (219, 238, 358, 354), (215, 237, 357, 353), (188, 228, 356, 351), (193, 225, 355, 352), (225, 219, 354, 355), (228, 215, 353, 356), (237, 193, 352, 357), (238, 575, 733, 358), (373, 365, 362, 388, 390, 391, 392, 393, 389, 372), (453, 455, 382, 371), (369, 413, 412, 368), (370, 414, 417, 378), (381, 377, 365, 373), (451, 452, 367, 361), (371, 382, 384, 385, 386, 387, 383, 361, 364, 374), (366, 408, 406, 359), (361, 367, 370, 364), (365, 369, 368, 362), (377, 379, 369, 365), (359, 400, 402, 403, 404, 405, 401, 371, 374, 366), (375, 381, 373, 363), (450, 457, 400, 359), (363, 373, 372, 399, 397, 396, 395, 394, 398, 360), (366, 503, 507, 408), (452, 460, 411, 367), (374, 364, 376, 380), (364, 370, 378, 376), (454, 451, 361, 383), (456, 453, 371, 401), (387, 422, 423, 383), (457, 465, 436, 400), (454, 462, 424, 388), (459, 458, 406, 408), (461, 459, 408, 410), (415, 513, 510, 413), (460, 508, 530, 537, 511, 411), (380, 505, 592, 564, 580, 555, 588, 560, 576, 551, 504, 374), (367, 411, 414, 370), (360, 407, 409, 363), (363, 409, 416, 375), (379, 415, 413, 369), (450, 458, 407, 360), (386, 421, 422, 387), (456, 464, 435, 399), (393, 428, 429, 389), (441, 440, 439, 438, 437, 436), (436, 448, 446, 441), (435, 483, 482, 434), (423, 422, 421, 420, 419, 418), (424, 470, 471, 425), (426, 472, 473, 427), (455, 463, 418, 382), (400, 436, 437, 402), (394, 430, 431, 398), (388, 424, 425, 390), (402, 437, 438, 403), (395, 432, 430, 394), (390, 425, 426, 391), (403, 438, 439, 404), (382, 418, 419, 384), (396, 433, 432, 395), (391, 426, 427, 392), (404, 439, 440, 405), (384, 419, 420, 385), (397, 434, 433, 396), (392, 427, 428, 393), (405, 440, 441, 401), (385, 420, 421, 386), (399, 435, 434, 397), (468, 446, 448, 469), (466, 442, 444, 467), (465, 469, 448, 436), (462, 466, 443, 424), (418, 444, 442, 423), (431, 479, 485, 449), (463, 467, 444, 418), (464, 468, 447, 435), (441, 446, 468, 464), (429, 445, 467, 463), (423, 442, 466, 462), (431, 449, 469, 465), (443, 466, 467, 445), (447, 468, 469, 449), (389, 429, 463, 455), (401, 441, 464, 456), (359, 406, 458, 450), (412, 509, 508, 460), (411, 511, 512, 414), (416, 409, 459, 461), (409, 691, 692, 459), (383, 423, 462, 454), (398, 431, 465, 457), (399, 372, 453, 456), (388, 362, 451, 454), (368, 412, 460, 452), (360, 398, 457, 450), (362, 368, 452, 451), (372, 389, 455, 453), (485, 501, 500, 484), (475, 491, 493, 477), (429, 475, 477, 445), (427, 473, 474, 428), (425, 471, 472, 426), (443, 476, 470, 424), (445, 477, 476, 443), (428, 474, 475, 429), (477, 493, 492, 476), (483, 499, 498, 482), (433, 481, 480, 432), (430, 478, 479, 431), (447, 484, 483, 435), (449, 485, 484, 447), (434, 482, 481, 433), (432, 480, 478, 430), (491, 490, 489, 488, 487, 486), (486, 492, 493, 491), (494, 496, 497, 498, 499, 495), (499, 500, 501, 495), (470, 486, 487, 471), (476, 492, 486, 470), (479, 495, 501, 485), (471, 487, 488, 472), (478, 494, 495, 479), (484, 500, 499, 483), (472, 488, 489, 473), (480, 496, 494, 478), (473, 489, 490, 474), (481, 497, 496, 480), (474, 490, 491, 475), (482, 498, 497, 481), (741, 592, 505, 733), (502, 506, 507, 503, 549), (408, 507, 506, 410), (374, 504, 550, 503, 366), (509, 518, 517, 508), (511, 520, 521, 512), (510, 519, 681, 680), (513, 522, 519, 510), (413, 510, 680, 684, 509, 412), (414, 512, 515, 417), (517, 516, 533, 532), (518, 514, 516, 517), (520, 525, 526, 521), (519, 524, 679, 681), (508, 517, 532, 530), (512, 521, 523, 515), (291, 150, 746, 749), (516, 514, 752, 751), (521, 526, 528, 523), (522, 527, 524, 519), (544, 543, 547, 548), (533, 548, 546, 532), (535, 545, 547, 538), (682, 531, 544, 688), (538, 547, 543, 536), (535, 520, 511, 537), (536, 526, 525, 538), (538, 525, 520, 535), (534, 528, 526, 536), (548, 547, 545, 546), (540, 539, 543, 544), (546, 545, 541, 542), (536, 543, 539, 534), (529, 540, 544, 531), (537, 541, 545, 535), (530, 542, 541, 537), (532, 546, 542, 530), (550, 504, 551, 734, 577, 561, 589, 556, 581, 565, 593, 553), (503, 550, 553, 549), (549, 553, 578, 562, 590, 557, 582, 566, 594, 552, 502), (740, 588, 555, 735), (628, 597, 558, 584), (627, 598, 554, 579), (626, 586, 570, 599), (625, 601, 571, 600), (624, 602, 563, 591), (623, 585, 569, 603), (622, 605, 572, 604), (621, 606, 568, 596), (739, 576, 560, 736), (619, 609, 573, 608), (618, 610, 567, 595), (738, 580, 564, 737), (616, 613, 574, 612), (615, 614, 559, 587), (612, 574, 614, 615), (557, 632, 631, 582), (598, 615, 587, 554), (595, 567, 613, 616), (614, 653, 678, 630), (586, 616, 612, 570), (735, 555, 580, 738), (595, 657, 634, 558), (613, 617, 611, 574), (608, 573, 610, 618), (608, 664, 640, 569), (597, 618, 595, 558), (589, 561, 609, 619), (556, 589, 619, 585), (585, 619, 608, 569), (734, 551, 576, 739), (561, 577, 620, 609), (609, 620, 607, 573), (604, 572, 606, 621), (566, 638, 637, 594), (590, 621, 596, 557), (593, 565, 605, 622), (553, 593, 622, 578), (578, 622, 604, 562), (581, 556, 585, 623), (565, 581, 623, 605), (605, 623, 603, 572), (600, 571, 602, 624), (616, 668, 657, 595), (594, 624, 591, 552), (596, 568, 601, 625), (626, 674, 656, 584), (582, 625, 600, 566), (584, 558, 586, 626), (607, 663, 650, 573), (601, 626, 599, 571), (599, 570, 598, 627), (586, 633, 668, 616), (602, 627, 579, 563), (603, 569, 597, 628), (601, 643, 674, 626), (606, 628, 584, 568), (736, 560, 588, 740), (572, 648, 647, 606), (610, 629, 583, 567), (737, 564, 592, 741), (629, 677, 663, 607), (614, 630, 575, 559), (642, 666, 667, 641), (634, 657, 668, 633), (652, 655, 669, 651), (640, 664, 670, 639), (636, 662, 671, 635), (638, 660, 672, 637), (632, 658, 673, 631), (644, 656, 674, 643), (646, 659, 675, 645), (648, 661, 676, 647), (650, 663, 677, 649), (654, 665, 678, 653), (596, 658, 632, 557), (583, 655, 652, 567), (630, 678, 665, 611), (573, 650, 649, 610), (602, 645, 675, 627), (613, 651, 669, 617), (569, 640, 639, 597), (584, 656, 644, 568), (611, 665, 654, 574), (627, 675, 659, 599), (617, 669, 655, 583), (570, 642, 641, 598), (594, 637, 672, 624), (612, 666, 642, 570), (599, 659, 646, 571), (624, 672, 660, 600), (558, 634, 633, 586), (590, 635, 671, 621), (567, 652, 651, 613), (600, 660, 638, 566), (621, 671, 662, 604), (574, 654, 653, 614), (606, 647, 676, 628), (597, 639, 670, 618), (568, 644, 643, 601), (628, 676, 661, 603), (618, 670, 664, 608), (571, 646, 645, 602), (582, 631, 673, 625), (598, 641, 667, 615), (603, 661, 648, 572), (625, 673, 658, 596), (615, 667, 666, 612), (562, 636, 635, 590), (604, 662, 636, 562), (610, 649, 677, 629), (533, 683, 687, 548), (685, 518, 509, 684), (686, 514, 518, 685), (681, 679, 686, 685), (680, 681, 685, 684), (691, 695, 696, 692), (407, 690, 691, 409), (458, 689, 690, 407), (459, 692, 689, 458), (693, 697, 698, 694), (689, 693, 694, 690), (692, 696, 693, 689), (690, 694, 695, 691), (700, 705, 706, 697), (696, 700, 697, 693), (694, 698, 699, 695), (695, 699, 700, 696), (703, 702, 701, 704), (698, 702, 703, 699), (699, 703, 704, 700), (697, 701, 702, 698), (707, 711, 709, 705), (697, 706, 708, 701), (704, 707, 705, 700), (701, 708, 707, 704), (718, 716, 715, 717), (708, 712, 711, 707), (706, 710, 712, 708), (705, 709, 710, 706), (713, 715, 716, 714), (719, 714, 716, 718), (720, 713, 714, 719), (717, 715, 713, 720), (721, 730, 725, 724), (723, 732, 731, 722), (719, 728, 727, 720), (717, 726, 729, 718), (712, 721, 724, 711), (710, 722, 721, 712), (709, 723, 722, 710), (711, 724, 723, 709), (725, 726, 727, 732), (732, 727, 728, 731), (731, 728, 729, 730), (730, 729, 726, 725), (718, 729, 728, 719), (724, 725, 732, 723), (720, 727, 726, 717), (722, 731, 730, 721), (611, 737, 741, 630), (607, 736, 740, 629), (577, 734, 739, 620), (583, 735, 738, 617), (617, 738, 737, 611), (620, 739, 736, 607), (629, 740, 735, 583), (630, 741, 733, 575), (527, 146, 743, 742), (687, 683, 682, 688), (288, 287, 748, 750), (744, 746, 747, 745), (743, 744, 745, 742), (750, 748, 744, 743), (748, 749, 746, 744), (755, 745, 747, 757), (754, 742, 745, 755), (751, 755, 757, 758, 760, 756), (752, 753, 759, 754, 755, 751), (150, 529, 747, 746), (683, 533, 756, 760), (524, 527, 742, 754), (146, 288, 750, 743), (679, 524, 754, 759), (531, 682, 758, 757), (682, 683, 760, 758), (533, 516, 751, 756)])
me_cube.polygons.foreach_set('material_index', [0, 0, 0, 0, 0, 0, 0, 1, 0, 0, 0, 1, 1, 1, 1, 1, 0, 0, 0, 0, 1, 0, 1, 0, 1, 1, 0, 0, 0, 0, 1, 1, 0, 1, 0, 1, 0, 1, 1, 1, 0, 0, 0, 0, 1, 1, 0, 1, 1, 0, 1, 0, 1, 0, 1, 0, 1, 0, 1, 0, 1, 1, 0, 1, 0, 0, 1, 0, 1, 1, 0, 0, 1, 0, 1, 0, 1, 1, 0, 0, 1, 1, 0, 1, 1, 0, 0, 1, 0, 0, 1, 0, 0, 0, 0, 0, 0, 0, 0, 1, 1, 1, 1, 1, 1, 1, 0, 0, 1, 1, 0, 0, 1, 0, 1, 1, 0, 1, 0, 1, 0, 1, 0, 1, 1, 1, 0, 0, 0, 0, 0, 0, 0, 0, 0, 0, 0, 0, 0, 0, 0, 0, 0, 0, 0, 0, 0, 0, 0, 0, 0, 0, 0, 0, 0, 0, 0, 0, 0, 0, 0, 1, 1, 1, 0, 1, 1, 1, 1, 1, 1, 1, 1, 0, 1, 1, 0, 1, 1, 1, 1, 1, 1, 1, 1, 0, 1, 1, 1, 1, 1, 1, 1, 1, 0, 1, 1, 1, 1, 1, 1, 1, 1, 1, 1, 1, 1, 1, 1, 1, 1, 1, 1, 1, 1, 1, 1, 1, 1, 1, 1, 0, 1, 1, 0, 1, 1, 2, 2, 2, 2, 2, 2, 2, 2, 2, 2, 2, 2, 1, 1, 1, 1, 1, 1, 1, 1, 1, 1, 1, 1, 1, 1, 1, 1, 1, 1, 1, 1, 1, 1, 1, 1, 1, 1, 1, 1, 1, 1, 1, 1, 1, 1, 1, 1, 0, 0, 0, 0, 0, 0, 0, 0, 0, 0, 0, 0, 0, 0, 0, 0, 0, 0, 1, 1, 1, 1, 1, 1, 1, 1, 2, 1, 1, 1, 2, 2, 2, 2, 2, 2, 2, 2, 2, 2, 2, 2, 2, 2, 2, 2, 2, 2, 2, 2, 2, 2, 2, 2, 2, 2, 2, 2, 2, 2, 2, 2, 1, 1, 1, 1, 1, 1, 1, 1, 0, 0, 0, 0, 0, 0, 0, 1, 0, 0, 0, 1, 1, 1, 1, 1, 0, 0, 0, 0, 1, 0, 1, 0, 1, 1, 0, 0, 0, 0, 1, 1, 0, 1, 0, 1, 0, 1, 1, 1, 0, 0, 0, 0, 1, 1, 0, 1, 1, 0, 1, 0, 1, 0, 1, 0, 1, 0, 1, 0, 1, 1, 0, 1, 0, 0, 1, 0, 1, 1, 0, 0, 1, 0, 1, 0, 1, 1, 0, 0, 1, 1, 0, 1, 1, 0, 0, 1, 0, 0, 1, 0, 0, 0, 0, 0, 0, 0, 0, 1, 1, 1, 1, 1, 1, 1, 0, 0, 1, 1, 0, 0, 1, 0, 1, 1, 0, 1, 0, 1, 0, 1, 0, 1, 1, 1, 0, 0, 0, 0, 0, 0, 0, 0, 0, 0, 0, 0, 0, 0, 0, 0, 0, 0, 0, 0, 0, 0, 0, 0, 0, 0, 0, 0, 0, 0, 0, 0, 0, 1, 1, 1, 0, 1, 1, 1, 1, 1, 1, 1, 1, 0, 1, 1, 0, 1, 1, 1, 1, 1, 1, 1, 1, 0, 1, 1, 1, 1, 1, 1, 1, 1, 0, 1, 1, 1, 1, 1, 1, 1, 1, 1, 1, 1, 1, 1, 1, 1, 1, 1, 1, 1, 1, 1, 1, 1, 1, 1, 1, 0, 1, 1, 0, 1, 1, 2, 2, 2, 2, 2, 2, 2, 2, 2, 2, 2, 2, 1, 1, 1, 1, 1, 1, 1, 1, 1, 1, 1, 1, 1, 1, 1, 1, 1, 1, 1, 1, 1, 1, 1, 1, 1, 1, 1, 1, 1, 1, 1, 1, 1, 1, 1, 1, 0, 0, 0, 0, 0, 1, 1, 1, 1, 1, 1, 1, 1, 2, 1, 1, 1, 2, 2, 2, 2, 2, 2, 2, 2, 2, 2, 2, 2, 2, 2, 2, 2, 2, 2, 2, 2, 2, 2, 2, 2, 2, 2, 2, 2, 2, 2, 2, 2, 1, 1, 1, 1, 1, 1, 1, 1, 0, 0, 0, 3, 3, 3, 3, 2, 2, 2, 2, 0, 0, 0, 0, 0, 0, 0, 0])
_uv = me_cube.uv_layers.new(name='UVMap')
_uv.uv.foreach_set('vector', [0.2917, 0.6683, 0.375, 0.6683, 0.375, 0.6942, 0.3553, 0.6942, 0.3439, 0.6981, 0.3439, 0.7189, 0.354, 0.7219, 0.375, 0.7219, 0.375, 0.75, 0.2917, 0.75, 0.5, 0.6683, 0.625, 0.6683, 0.625, 0.6941, 0.5, 0.6941, 0.2917, 0.75, 0.375, 0.75, 0.375, 0.75, 0.2917, 0.75, 0.7083, 0.75, 0.75, 0.75, 0.75, 0.75, 0.7083, 0.75, 0.25, 0.6683, 0.2917, 0.6683, 0.2917, 0.75, 0.25, 0.75, 0.5, 0.75, 0.625, 0.75, 0.625, 0.75, 0.5, 0.75, 0.625, 0.6683, 0.7083, 0.6683, 0.7083, 0.75, 0.625, 0.75, 0.625, 0.7219, 0.6459, 0.7219, 0.6561, 0.7189, 0.6561, 0.6979, 0.6448, 0.6941, 0.625, 0.6941, 0.7083, 0.5, 0.625, 0.5, 0.6219, 0.5, 0.7083, 0.5, 0.625, 0.75, 0.7083, 0.75, 0.7083, 0.75, 0.625, 0.75, 0.2917, 0.75, 0.375, 0.75, 0.375, 0.75, 0.2917, 0.75, 0.25, 0.75, 0.2917, 0.75, 0.2917, 0.75, 0.25, 0.75, 0.625, 0.5, 0.7083, 0.5, 0.7083, 0.6683, 0.625, 0.6683, 0.625, 0.5694, 0.6459, 0.5694, 0.6561, 0.5663, 0.6561, 0.5454, 0.6448, 0.5416, 0.625, 0.5416, 0.25, 0.5, 0.2917, 0.5, 0.2917, 0.6683, 0.25, 0.6683, 0.5, 0.5, 0.625, 0.5, 0.625, 0.5416, 0.5, 0.5416, 0.2917, 0.5, 0.375, 0.5, 0.375, 0.5416, 0.355, 0.5416, 0.3439, 0.5454, 0.3439, 0.5663, 0.3539, 0.5693, 0.375, 0.5693, 0.375, 0.6683, 0.2917, 0.6683, 0.7083, 0.5, 0.7083, 0.5, 0.7083, 0.5, 0.7083, 0.5, 0.5, 0.75, 0.625, 0.75, 0.625, 0.75, 0.5, 0.75, 0.7083, 0.6683, 0.75, 0.6683, 0.75, 0.75, 0.7083, 0.75, 0.7083, 0.75, 0.75, 0.75, 0.75, 0.75, 0.7083, 0.75, 0.5, 0.7219, 0.625, 0.7219, 0.625, 0.75, 0.5, 0.75, 0.5, 0.5693, 0.625, 0.5694, 0.625, 0.6683, 0.5, 0.6683, 0.6459, 0.7219, 0.625, 0.7219, 0.625, 0.7219, 0.6459, 0.7219, 0.5, 0.5416, 0.625, 0.5416, 0.625, 0.5416, 0.4839, 0.5416, 0.5, 0.7219, 0.375, 0.7219, 0.375, 0.7219, 0.5, 0.7219, 0.5598, 0.4167, 0.625, 0.4167, 0.6219, 0.5, 0.5, 0.5, 0.5, 0.375, 0.625, 0.375, 0.625, 0.4167, 0.5598, 0.4167, 0.25, 0.75, 0.2917, 0.75, 0.2917, 0.75, 0.25, 0.75, 0.5, 0.75, 0.625, 0.75, 0.625, 0.75, 0.5866, 0.75, 0.5799, 0.75, 0.5, 0.75, 0.75, 0.6683, 0.7083, 0.6683, 0.7083, 0.6683, 0.7107, 0.6683, 0.7157, 0.6683, 0.7206, 0.6683, 0.7255, 0.6683, 0.7304, 0.6683, 0.7353, 0.6683, 0.7402, 0.6683, 0.7451, 0.6683, 0.75, 0.6683, 0.625, 0.75, 0.7083, 0.75, 0.7083, 0.75, 0.625, 0.75, 0.375, 0.5, 0.2917, 0.5, 0.2917, 0.5, 0.375, 0.5, 0.2917, 0.5, 0.25, 0.5, 0.25, 0.5, 0.2917, 0.5, 0.25, 0.75, 0.2917, 0.75, 0.2917, 0.75, 0.25, 0.75, 0.5, 0.5, 0.375, 0.5, 0.375, 0.5, 0.5, 0.5, 0.6561, 0.7189, 0.6459, 0.7219, 0.6459, 0.7219, 0.6561, 0.7189, 0.5, 0.5693, 0.375, 0.5693, 0.375, 0.5693, 0.5, 0.5693, 0.3553, 0.6942, 0.375, 0.6942, 0.375, 0.6942, 0.3553, 0.6942, 0.0, 0.0, 0.0, 0.0, 0.0, 0.0, 0.0, 0.0, 0.0, 0.0, 0.0, 0.0, 0.0, 0.0, 0.0, 0.0, 0.0, 0.0, 0.0, 0.0, 0.375, 0.5693, 0.3539, 0.5693, 0.3539, 0.5693, 0.375, 0.5693, 0.0, 0.0, 0.0, 0.0, 0.0, 0.0, 0.0, 0.0, 0.0, 0.0, 0.0, 0.0, 0.375, 0.7219, 0.354, 0.7219, 0.354, 0.7219, 0.375, 0.7219, 0.3439, 0.7189, 0.3439, 0.6981, 0.3439, 0.6981, 0.3439, 0.7189, 0.5, 0.6941, 0.625, 0.6941, 0.625, 0.6941, 0.5, 0.6941, 0.625, 0.5416, 0.6448, 0.5416, 0.6448, 0.5416, 0.625, 0.5416, 0.355, 0.5416, 0.375, 0.5416, 0.375, 0.5416, 0.355, 0.5416, 0.375, 0.7219, 0.354, 0.7219, 0.354, 0.7219, 0.375, 0.7219, 0.6448, 0.5416, 0.6561, 0.5454, 0.6561, 0.5454, 0.6448, 0.5416, 0.3439, 0.5454, 0.355, 0.5416, 0.355, 0.5416, 0.3439, 0.5454, 0.354, 0.7219, 0.3439, 0.7189, 0.3439, 0.7189, 0.354, 0.7219, 0.6561, 0.5454, 0.6561, 0.5663, 0.6561, 0.5663, 0.6561, 0.5454, 0.625, 0.6941, 0.6448, 0.6941, 0.6448, 0.6941, 0.625, 0.6941, 0.3439, 0.5663, 0.3439, 0.5454, 0.3439, 0.5454, 0.3439, 0.5663, 0.3439, 0.7189, 0.3439, 0.6981, 0.3439, 0.6981, 0.3439, 0.7189, 0.6561, 0.5663, 0.6459, 0.5694, 0.6459, 0.5694, 0.6561, 0.5663, 0.6448, 0.6941, 0.6561, 0.6979, 0.6561, 0.6979, 0.6448, 0.6941, 0.3539, 0.5693, 0.3439, 0.5663, 0.3439, 0.5663, 0.3539, 0.5693, 0.3439, 0.6981, 0.3553, 0.6942, 0.3553, 0.6942, 0.3439, 0.6981, 0.6459, 0.5694, 0.625, 0.5694, 0.625, 0.5694, 0.6459, 0.5694, 0.6561, 0.6979, 0.6561, 0.7189, 0.6561, 0.7189, 0.6561, 0.6979, 0.375, 0.5693, 0.3539, 0.5693, 0.3539, 0.5693, 0.375, 0.5693, 0.5, 0.5693, 0.5, 0.5416, 0.625, 0.5416, 0.625, 0.5694, 0.0, 0.0, 0.3125, 0.3471, 0.625, 0.6941, 0.0, 0.0, 0.4839, 0.5416, 0.625, 0.5416, 0.625, 0.5416, 0.5, 0.5416, 0.5, 0.7219, 0.375, 0.7219, 0.375, 0.7219, 0.5, 0.7219, 0.0, 0.0, 0.0, 0.0, 0.0, 0.0, 0.0, 0.0, 0.375, 0.5416, 0.375, 0.5416, 0.375, 0.5416, 0.375, 0.5416, 0.5, 0.6941, 0.625, 0.6941, 0.625, 0.6941, 0.5, 0.6941, 0.5, 0.5693, 0.375, 0.5693, 0.375, 0.5693, 0.5, 0.5693, 0.625, 0.5694, 0.5, 0.5693, 0.5, 0.5693, 0.625, 0.5694, 0.375, 0.6942, 0.5, 0.6941, 0.5, 0.6941, 0.375, 0.6942, 0.625, 0.7219, 0.5, 0.7219, 0.5, 0.7219, 0.625, 0.7219, 0.375, 0.5416, 0.4839, 0.5416, 0.5, 0.5416, 0.375, 0.5416, 0.0, 0.0, 0.0, 0.0, 0.3125, 0.3471, 0.0, 0.0, 0.375, 0.5693, 0.375, 0.5416, 0.5, 0.5416, 0.5, 0.5693, 0.375, 0.6942, 0.5, 0.6941, 0.5, 0.6941, 0.375, 0.6942, 0.625, 0.5694, 0.5, 0.5693, 0.5, 0.5693, 0.625, 0.5694, 0.625, 0.5, 0.5, 0.5, 0.5, 0.5, 0.6219, 0.5, 0.375, 0.75, 0.5, 0.75, 0.5, 0.75, 0.375, 0.75, 0.625, 0.75, 0.7083, 0.75, 0.7083, 0.75, 0.625, 0.75, 0.375, 0.375, 0.5, 0.375, 0.5598, 0.4167, 0.375, 0.4167, 0.375, 0.4167, 0.5598, 0.4167, 0.5465, 0.4353, 0.375, 0.4167, 0.625, 0.7219, 0.5, 0.7219, 0.5, 0.7219, 0.625, 0.7219, 0.375, 0.5416, 0.5, 0.5416, 0.4839, 0.5416, 0.375, 0.5416, 0.375, 0.5693, 0.5, 0.5693, 0.5, 0.6683, 0.375, 0.6683, 0.375, 0.7219, 0.5, 0.7219, 0.5, 0.75, 0.375, 0.75, 0.375, 0.75, 0.5, 0.75, 0.5, 0.75, 0.375, 0.75, 0.375, 0.5, 0.5, 0.5, 0.5, 0.5416, 0.375, 0.5416, 0.375, 0.75, 0.5, 0.75, 0.5, 0.75, 0.375, 0.75, 0.375, 0.6683, 0.5, 0.6683, 0.5, 0.6941, 0.375, 0.6942, 0.375, 0.5416, 0.375, 0.5693, 0.375, 0.5693, 0.375, 0.5416, 0.375, 0.6942, 0.375, 0.6942, 0.375, 0.6942, 0.375, 0.6942, 0.375, 0.6942, 0.375, 0.6942, 0.375, 0.6942, 0.375, 0.6942, 0.3439, 0.6981, 0.3553, 0.6942, 0.3553, 0.6942, 0.3439, 0.6981, 0.354, 0.7219, 0.3439, 0.7189, 0.3439, 0.7189, 0.354, 0.7219, 0.375, 0.7219, 0.375, 0.7219, 0.375, 0.7219, 0.375, 0.7219, 0.0, 0.0, 0.0, 0.0, 0.0, 0.0, 0.0, 0.0, 0.3553, 0.6942, 0.375, 0.6942, 0.375, 0.6942, 0.3553, 0.6942, 0.0, 0.0, 0.0, 0.0, 0.0, 0.0, 0.0, 0.0, 0.375, 0.5693, 0.3539, 0.5693, 0.3539, 0.5693, 0.375, 0.5693, 0.3439, 0.5663, 0.3439, 0.5454, 0.3439, 0.5454, 0.3439, 0.5663, 0.355, 0.5416, 0.375, 0.5416, 0.375, 0.5416, 0.355, 0.5416, 0.375, 0.5693, 0.375, 0.5693, 0.375, 0.5693, 0.375, 0.5693, 0.375, 0.5416, 0.375, 0.5693, 0.375, 0.5693, 0.375, 0.5416, 0.3539, 0.5693, 0.3439, 0.5663, 0.3439, 0.5663, 0.3539, 0.5693, 0.3439, 0.5454, 0.355, 0.5416, 0.355, 0.5416, 0.3439, 0.5454, 0.0, 0.0, 0.0, 0.0, 0.0, 0.0, 0.0, 0.0, 0.0, 0.0, 0.0, 0.0, 0.0, 0.0, 0.0, 0.0, 0.0, 0.0, 0.0, 0.0, 0.355, 0.5416, 0.375, 0.5416, 0.375, 0.5693, 0.3539, 0.5693, 0.3439, 0.5663, 0.3439, 0.5454, 0.375, 0.5693, 0.375, 0.5416, 0.375, 0.5416, 0.375, 0.5693, 0.375, 0.7219, 0.354, 0.7219, 0.354, 0.7219, 0.375, 0.7219, 0.375, 0.7219, 0.375, 0.7219, 0.375, 0.7219, 0.375, 0.7219, 0.375, 0.5416, 0.375, 0.5416, 0.375, 0.5416, 0.375, 0.5416, 0.354, 0.7219, 0.3439, 0.7189, 0.3439, 0.7189, 0.354, 0.7219, 0.355, 0.5416, 0.375, 0.5416, 0.375, 0.5416, 0.355, 0.5416, 0.375, 0.5693, 0.375, 0.5693, 0.375, 0.5693, 0.375, 0.5693, 0.3439, 0.7189, 0.3439, 0.6981, 0.3439, 0.6981, 0.3439, 0.7189, 0.3439, 0.5454, 0.355, 0.5416, 0.355, 0.5416, 0.3439, 0.5454, 0.3439, 0.6981, 0.3553, 0.6942, 0.3553, 0.6942, 0.3439, 0.6981, 0.3439, 0.5663, 0.3439, 0.5454, 0.3439, 0.5454, 0.3439, 0.5663, 0.3553, 0.6942, 0.375, 0.6942, 0.375, 0.6942, 0.3553, 0.6942, 0.3539, 0.5693, 0.3439, 0.5663, 0.3439, 0.5663, 0.3539, 0.5693, 0.7451, 0.662, 0.75, 0.662, 0.75, 0.6683, 0.7451, 0.6683, 0.75, 0.5, 0.7107, 0.5, 0.7083, 0.5, 0.7083, 0.5, 0.75, 0.5, 0.625, 0.4167, 0.625, 0.375, 0.625, 0.375, 0.625, 0.4167, 0.7083, 0.6683, 0.7083, 0.5, 0.7083, 0.5, 0.7083, 0.5677, 0.7083, 0.6683, 0.375, 0.75, 0.5, 0.75, 0.5, 0.75, 0.375, 0.75, 0.625, 0.75, 0.7083, 0.75, 0.7083, 0.75, 0.625, 0.75, 0.2917, 0.75, 0.3013, 0.75, 0.3014, 0.75, 0.2917, 0.75, 0.25, 0.75, 0.2917, 0.75, 0.2917, 0.75, 0.25, 0.75, 0.2917, 0.75, 0.375, 0.75, 0.375, 0.75, 0.3025, 0.75, 0.3013, 0.75, 0.2917, 0.75, 0.7083, 0.75, 0.75, 0.75, 0.75, 0.75, 0.7083, 0.75, 0.5, 0.75, 0.5808, 0.75, 0.5827, 0.75, 0.5, 0.75, 0.375, 0.75, 0.5, 0.75, 0.5, 0.75, 0.375, 0.75, 0.625, 0.75, 0.7083, 0.75, 0.7083, 0.75, 0.625, 0.75, 0.2917, 0.75, 0.3014, 0.75, 0.3017, 0.75, 0.2917, 0.75, 0.5, 0.75, 0.5799, 0.75, 0.5808, 0.75, 0.5, 0.75, 0.7083, 0.75, 0.75, 0.75, 0.75, 0.75, 0.7083, 0.75, 0.5, 0.75, 0.5827, 0.75, 0.5651, 0.8221, 0.5, 0.8223, 0.303, 0.75, 0.3017, 0.75, 0.3017, 0.75, 0.303, 0.75, 0.375, 0.75, 0.303, 0.75, 0.303, 0.75, 0.375, 0.75, 0.375, 0.75, 0.5, 0.75, 0.5, 0.8223, 0.375, 0.822, 0.7083, 0.75, 0.75, 0.75, 0.75, 0.75, 0.7083, 0.75, 0.25, 0.75, 0.2917, 0.75, 0.2917, 0.75, 0.25, 0.75, 0.5623, 0.8333, 0.5827, 0.75, 0.5896, 0.75, 0.5681, 0.8333, 0.5827, 0.75, 0.5808, 0.75, 0.5808, 0.75, 0.5827, 0.75, 0.5875, 0.75, 0.5896, 0.75, 0.5896, 0.75, 0.5875, 0.75, 0.5648, 0.8233, 0.5648, 0.8233, 0.5623, 0.8333, 0.5623, 0.8333, 0.5896, 0.75, 0.5681, 0.8333, 0.5681, 0.8333, 0.5896, 0.75, 0.5875, 0.75, 0.5866, 0.75, 0.625, 0.75, 0.625, 0.75, 0.5681, 0.8333, 0.5896, 0.75, 0.625, 0.75, 0.625, 0.8333, 0.5896, 0.75, 0.5875, 0.75, 0.625, 0.75, 0.625, 0.75, 0.5681, 0.875, 0.5681, 0.8333, 0.625, 0.8333, 0.625, 0.875, 0.5827, 0.75, 0.5808, 0.75, 0.5875, 0.75, 0.5896, 0.75, 0.5623, 0.875, 0.5623, 0.8333, 0.5681, 0.8333, 0.5681, 0.875, 0.5808, 0.75, 0.5799, 0.75, 0.5866, 0.75, 0.5875, 0.75, 0.5681, 0.8333, 0.5681, 0.875, 0.5681, 0.875, 0.5681, 0.8333, 0.5623, 0.875, 0.5623, 0.8333, 0.5623, 0.8333, 0.5623, 0.875, 0.5866, 0.75, 0.5875, 0.75, 0.5875, 0.75, 0.5866, 0.75, 0.5799, 0.75, 0.5866, 0.75, 0.5866, 0.75, 0.5799, 0.75, 0.5808, 0.75, 0.5799, 0.75, 0.5799, 0.75, 0.5808, 0.75, 0.7083, 0.5677, 0.7107, 0.5677, 0.7107, 0.5803, 0.7107, 0.5928, 0.7107, 0.6054, 0.7107, 0.618, 0.7107, 0.6306, 0.7107, 0.6432, 0.7107, 0.6557, 0.7107, 0.662, 0.7107, 0.6683, 0.7083, 0.6683, 0.7083, 0.5, 0.7107, 0.5, 0.7107, 0.5677, 0.7083, 0.5677, 0.7107, 0.5, 0.75, 0.5, 0.75, 0.5677, 0.7451, 0.5677, 0.7402, 0.5677, 0.7353, 0.5677, 0.7304, 0.5677, 0.7255, 0.5677, 0.7206, 0.5677, 0.7157, 0.5677, 0.7107, 0.5677, 0.7255, 0.662, 0.7304, 0.662, 0.7304, 0.6683, 0.7255, 0.6683, 0.7255, 0.6054, 0.7304, 0.6054, 0.7304, 0.618, 0.7255, 0.618, 0.7451, 0.6054, 0.75, 0.6054, 0.75, 0.618, 0.7451, 0.618, 0.7353, 0.6054, 0.7402, 0.6054, 0.7402, 0.618, 0.7353, 0.618, 0.7353, 0.5803, 0.7402, 0.5803, 0.7402, 0.5928, 0.7353, 0.5928, 0.7451, 0.5803, 0.75, 0.5803, 0.75, 0.5928, 0.7451, 0.5928, 0.7157, 0.6054, 0.7206, 0.6054, 0.7206, 0.618, 0.7157, 0.618, 0.7157, 0.5803, 0.7206, 0.5803, 0.7206, 0.5928, 0.7157, 0.5928, 0.7255, 0.5803, 0.7304, 0.5803, 0.7304, 0.5928, 0.7255, 0.5928, 0.7157, 0.662, 0.7206, 0.662, 0.7206, 0.6683, 0.7157, 0.6683, 0.7157, 0.6306, 0.7206, 0.6306, 0.7206, 0.6432, 0.7157, 0.6432, 0.7255, 0.6306, 0.7304, 0.6306, 0.7304, 0.6432, 0.7255, 0.6432, 0.7353, 0.662, 0.7402, 0.662, 0.7402, 0.6683, 0.7353, 0.6683, 0.7353, 0.6306, 0.7402, 0.6306, 0.7402, 0.6432, 0.7353, 0.6432, 0.7451, 0.6306, 0.75, 0.6306, 0.75, 0.6432, 0.7451, 0.6432, 0.7402, 0.6306, 0.7451, 0.6306, 0.7451, 0.6432, 0.7402, 0.6432, 0.7304, 0.5677, 0.7353, 0.5677, 0.7353, 0.5677, 0.7304, 0.5677, 0.7451, 0.618, 0.75, 0.618, 0.75, 0.6306, 0.7451, 0.6306, 0.7304, 0.6306, 0.7353, 0.6306, 0.7353, 0.6432, 0.7304, 0.6432, 0.7451, 0.6432, 0.7451, 0.6557, 0.7451, 0.6557, 0.7451, 0.6432, 0.7353, 0.618, 0.7402, 0.618, 0.7402, 0.6306, 0.7353, 0.6306, 0.7304, 0.662, 0.7353, 0.662, 0.7353, 0.6683, 0.7304, 0.6683, 0.7304, 0.6306, 0.7304, 0.618, 0.7304, 0.618, 0.7304, 0.6306, 0.7353, 0.6432, 0.7402, 0.6432, 0.7402, 0.6557, 0.7353, 0.6557, 0.7206, 0.6306, 0.7255, 0.6306, 0.7255, 0.6432, 0.7206, 0.6432, 0.7206, 0.6306, 0.7206, 0.618, 0.7206, 0.618, 0.7206, 0.6306, 0.7255, 0.618, 0.7304, 0.618, 0.7304, 0.6306, 0.7255, 0.6306, 0.7107, 0.6306, 0.7157, 0.6306, 0.7157, 0.6432, 0.7107, 0.6432, 0.7107, 0.618, 0.7157, 0.618, 0.7157, 0.6306, 0.7107, 0.6306, 0.7157, 0.618, 0.7206, 0.618, 0.7206, 0.6306, 0.7157, 0.6306, 0.7107, 0.662, 0.7157, 0.662, 0.7157, 0.6683, 0.7107, 0.6683, 0.7107, 0.6432, 0.7157, 0.6432, 0.7157, 0.6557, 0.7107, 0.6557, 0.7157, 0.6432, 0.7206, 0.6432, 0.7206, 0.6557, 0.7157, 0.6557, 0.7206, 0.5803, 0.7255, 0.5803, 0.7255, 0.5928, 0.7206, 0.5928, 0.7402, 0.5677, 0.7451, 0.5677, 0.7451, 0.5677, 0.7402, 0.5677, 0.7255, 0.5677, 0.7304, 0.5677, 0.7304, 0.5803, 0.7255, 0.5803, 0.7107, 0.5803, 0.7157, 0.5803, 0.7157, 0.5928, 0.7107, 0.5928, 0.7107, 0.5677, 0.7157, 0.5677, 0.7157, 0.5803, 0.7107, 0.5803, 0.7157, 0.5677, 0.7206, 0.5677, 0.7206, 0.5803, 0.7157, 0.5803, 0.7107, 0.6054, 0.7157, 0.6054, 0.7157, 0.618, 0.7107, 0.618, 0.7107, 0.5928, 0.7157, 0.5928, 0.7157, 0.6054, 0.7107, 0.6054, 0.7157, 0.5928, 0.7206, 0.5928, 0.7206, 0.6054, 0.7157, 0.6054, 0.7402, 0.5803, 0.7451, 0.5803, 0.7451, 0.5928, 0.7402, 0.5928, 0.7353, 0.6306, 0.7304, 0.6306, 0.7304, 0.6306, 0.7353, 0.6306, 0.7451, 0.5677, 0.75, 0.5677, 0.75, 0.5803, 0.7451, 0.5803, 0.7304, 0.5803, 0.7353, 0.5803, 0.7353, 0.5928, 0.7304, 0.5928, 0.7353, 0.6054, 0.7304, 0.6054, 0.7304, 0.6054, 0.7353, 0.6054, 0.7353, 0.5677, 0.7402, 0.5677, 0.7402, 0.5803, 0.7353, 0.5803, 0.7304, 0.6054, 0.7353, 0.6054, 0.7353, 0.618, 0.7304, 0.618, 0.7206, 0.6557, 0.7206, 0.6432, 0.7206, 0.6432, 0.7206, 0.6557, 0.7353, 0.5928, 0.7402, 0.5928, 0.7402, 0.6054, 0.7353, 0.6054, 0.7402, 0.6054, 0.7451, 0.6054, 0.7451, 0.618, 0.7402, 0.618, 0.7353, 0.618, 0.7353, 0.6306, 0.7353, 0.6306, 0.7353, 0.618, 0.7451, 0.5928, 0.75, 0.5928, 0.75, 0.6054, 0.7451, 0.6054, 0.7206, 0.6054, 0.7255, 0.6054, 0.7255, 0.618, 0.7206, 0.618, 0.7353, 0.5928, 0.7353, 0.6054, 0.7353, 0.6054, 0.7353, 0.5928, 0.7255, 0.5928, 0.7304, 0.5928, 0.7304, 0.6054, 0.7255, 0.6054, 0.7206, 0.662, 0.7255, 0.662, 0.7255, 0.6683, 0.7206, 0.6683, 0.7206, 0.5928, 0.7255, 0.5928, 0.7255, 0.5928, 0.7206, 0.5928, 0.7255, 0.6432, 0.7304, 0.6432, 0.7304, 0.6557, 0.7255, 0.6557, 0.7402, 0.662, 0.7451, 0.662, 0.7451, 0.6683, 0.7402, 0.6683, 0.7255, 0.6557, 0.7206, 0.6557, 0.7206, 0.6557, 0.7255, 0.6557, 0.7451, 0.6432, 0.75, 0.6432, 0.75, 0.6557, 0.7451, 0.6557, 0.7402, 0.618, 0.7451, 0.618, 0.7451, 0.6306, 0.7402, 0.6306, 0.7304, 0.618, 0.7353, 0.618, 0.7353, 0.6306, 0.7304, 0.6306, 0.7304, 0.6432, 0.7353, 0.6432, 0.7353, 0.6557, 0.7304, 0.6557, 0.7206, 0.618, 0.7255, 0.618, 0.7255, 0.6306, 0.7206, 0.6306, 0.7206, 0.5677, 0.7255, 0.5677, 0.7255, 0.5803, 0.7206, 0.5803, 0.7402, 0.5677, 0.7451, 0.5677, 0.7451, 0.5803, 0.7402, 0.5803, 0.7304, 0.5677, 0.7353, 0.5677, 0.7353, 0.5803, 0.7304, 0.5803, 0.7304, 0.5928, 0.7353, 0.5928, 0.7353, 0.6054, 0.7304, 0.6054, 0.7402, 0.5928, 0.7451, 0.5928, 0.7451, 0.6054, 0.7402, 0.6054, 0.7206, 0.5928, 0.7255, 0.5928, 0.7255, 0.6054, 0.7206, 0.6054, 0.7206, 0.6432, 0.7255, 0.6432, 0.7255, 0.6557, 0.7206, 0.6557, 0.7402, 0.6432, 0.7451, 0.6432, 0.7451, 0.6557, 0.7402, 0.6557, 0.7304, 0.5803, 0.7304, 0.5677, 0.7304, 0.5677, 0.7304, 0.5803, 0.7304, 0.6557, 0.7304, 0.6432, 0.7304, 0.6432, 0.7304, 0.6557, 0.7451, 0.6557, 0.7402, 0.6557, 0.7402, 0.6557, 0.7451, 0.6557, 0.7206, 0.6432, 0.7255, 0.6432, 0.7255, 0.6432, 0.7206, 0.6432, 0.7451, 0.5928, 0.7451, 0.6054, 0.7451, 0.6054, 0.7451, 0.5928, 0.7353, 0.6432, 0.7353, 0.6557, 0.7353, 0.6557, 0.7353, 0.6432, 0.7206, 0.618, 0.7255, 0.618, 0.7255, 0.618, 0.7206, 0.618, 0.7304, 0.6054, 0.7304, 0.5928, 0.7304, 0.5928, 0.7304, 0.6054, 0.7402, 0.6557, 0.7402, 0.6432, 0.7402, 0.6432, 0.7402, 0.6557, 0.7451, 0.6054, 0.7402, 0.6054, 0.7402, 0.6054, 0.7451, 0.6054, 0.7353, 0.6557, 0.7304, 0.6557, 0.7304, 0.6557, 0.7353, 0.6557, 0.7402, 0.618, 0.7451, 0.618, 0.7451, 0.618, 0.7402, 0.618, 0.7451, 0.5677, 0.7451, 0.5803, 0.7451, 0.5803, 0.7451, 0.5677, 0.7402, 0.6306, 0.7402, 0.618, 0.7402, 0.618, 0.7402, 0.6306, 0.7402, 0.6054, 0.7402, 0.5928, 0.7402, 0.5928, 0.7402, 0.6054, 0.7451, 0.5803, 0.7402, 0.5803, 0.7402, 0.5803, 0.7451, 0.5803, 0.7304, 0.618, 0.7353, 0.618, 0.7353, 0.618, 0.7304, 0.618, 0.7255, 0.5677, 0.7255, 0.5803, 0.7255, 0.5803, 0.7255, 0.5677, 0.7304, 0.6432, 0.7353, 0.6432, 0.7353, 0.6432, 0.7304, 0.6432, 0.7402, 0.5803, 0.7402, 0.5677, 0.7402, 0.5677, 0.7402, 0.5803, 0.7255, 0.5803, 0.7206, 0.5803, 0.7206, 0.5803, 0.7255, 0.5803, 0.7402, 0.6432, 0.7451, 0.6432, 0.7451, 0.6432, 0.7402, 0.6432, 0.7255, 0.5928, 0.7255, 0.6054, 0.7255, 0.6054, 0.7255, 0.5928, 0.7255, 0.618, 0.7255, 0.6306, 0.7255, 0.6306, 0.7255, 0.618, 0.7304, 0.5928, 0.7353, 0.5928, 0.7353, 0.5928, 0.7304, 0.5928, 0.7255, 0.6054, 0.7206, 0.6054, 0.7206, 0.6054, 0.7255, 0.6054, 0.7255, 0.6306, 0.7206, 0.6306, 0.7206, 0.6306, 0.7255, 0.6306, 0.7402, 0.5928, 0.7451, 0.5928, 0.7451, 0.5928, 0.7402, 0.5928, 0.7353, 0.5677, 0.7353, 0.5803, 0.7353, 0.5803, 0.7353, 0.5677, 0.7451, 0.618, 0.7451, 0.6306, 0.7451, 0.6306, 0.7451, 0.618, 0.7206, 0.6054, 0.7206, 0.5928, 0.7206, 0.5928, 0.7206, 0.6054, 0.7353, 0.5803, 0.7304, 0.5803, 0.7304, 0.5803, 0.7353, 0.5803, 0.7451, 0.6306, 0.7402, 0.6306, 0.7402, 0.6306, 0.7451, 0.6306, 0.7206, 0.5677, 0.7255, 0.5677, 0.7255, 0.5677, 0.7206, 0.5677, 0.7206, 0.5803, 0.7206, 0.5677, 0.7206, 0.5677, 0.7206, 0.5803, 0.7255, 0.6432, 0.7255, 0.6557, 0.7255, 0.6557, 0.7255, 0.6432, 0.3014, 0.75, 0.3013, 0.75, 0.3025, 0.75, 0.3027, 0.75, 0.5, 0.8235, 0.5648, 0.8233, 0.5648, 0.8233, 0.5, 0.8235, 0.5623, 0.875, 0.5623, 0.8333, 0.5623, 0.8333, 0.5623, 0.875, 0.5, 0.8223, 0.5651, 0.8221, 0.5651, 0.8221, 0.5, 0.8223, 0.3017, 0.75, 0.3014, 0.75, 0.3014, 0.75, 0.3017, 0.75, 0.3013, 0.75, 0.3025, 0.75, 0.3025, 0.75, 0.3013, 0.75, 0.5827, 0.75, 0.5827, 0.75, 0.5651, 0.8221, 0.5651, 0.8221, 0.3027, 0.75, 0.3025, 0.75, 0.375, 0.75, 0.375, 0.75, 0.303, 0.75, 0.3027, 0.75, 0.375, 0.75, 0.375, 0.75, 0.3017, 0.75, 0.3014, 0.75, 0.3027, 0.75, 0.303, 0.75, 0.375, 0.822, 0.5, 0.8223, 0.5, 0.8235, 0.375, 0.8233, 0.5, 0.8223, 0.5651, 0.8221, 0.5648, 0.8233, 0.5, 0.8235, 0.5, 0.8235, 0.375, 0.8233, 0.375, 0.8233, 0.5, 0.8235, 0.3025, 0.75, 0.3027, 0.75, 0.3027, 0.75, 0.3025, 0.75, 0.5648, 0.8233, 0.5, 0.8235, 0.5, 0.8235, 0.5648, 0.8233, 0.3027, 0.75, 0.303, 0.75, 0.303, 0.75, 0.3027, 0.75, 0.3014, 0.75, 0.3013, 0.75, 0.3013, 0.75, 0.3014, 0.75, 0.375, 0.822, 0.5, 0.8223, 0.5, 0.8223, 0.375, 0.822, 0.375, 0.4167, 0.5465, 0.4353, 0.5465, 0.4353, 0.375, 0.4167, 0.375, 0.5, 0.2917, 0.5, 0.2917, 0.5, 0.3732, 0.4987, 0.5, 0.5, 0.375, 0.5, 0.3732, 0.4987, 0.5017, 0.4976, 0.5598, 0.4167, 0.5, 0.5, 0.5017, 0.4976, 0.5465, 0.4353, 0.5017, 0.4976, 0.3732, 0.4987, 0.3732, 0.4987, 0.5017, 0.4976, 0.5017, 0.4976, 0.3732, 0.4987, 0.3732, 0.4987, 0.5017, 0.4976, 0.5465, 0.4353, 0.5017, 0.4976, 0.5017, 0.4976, 0.5465, 0.4353, 0.3732, 0.4987, 0.2917, 0.5, 0.2917, 0.5, 0.3732, 0.4987, 0.5465, 0.4353, 0.5017, 0.4976, 0.5017, 0.4976, 0.5465, 0.4353, 0.5465, 0.4353, 0.5017, 0.4976, 0.5017, 0.4976, 0.5465, 0.4353, 0.3732, 0.4987, 0.2917, 0.5, 0.2917, 0.5, 0.3732, 0.4987, 0.375, 0.4167, 0.5465, 0.4353, 0.5465, 0.4353, 0.375, 0.4167, 0.375, 0.4167, 0.5465, 0.4353, 0.5017, 0.4976, 0.3732, 0.4987, 0.3732, 0.4987, 0.2917, 0.5, 0.2917, 0.5, 0.3732, 0.4987, 0.375, 0.4167, 0.5465, 0.4353, 0.5465, 0.4353, 0.375, 0.4167, 0.5017, 0.4976, 0.3732, 0.4987, 0.3732, 0.4987, 0.5017, 0.4976, 0.5465, 0.4353, 0.5465, 0.4353, 0.5465, 0.4353, 0.5465, 0.4353, 0.5017, 0.4976, 0.5017, 0.4976, 0.5017, 0.4976, 0.5017, 0.4976, 0.5465, 0.4353, 0.5465, 0.4353, 0.5465, 0.4353, 0.5465, 0.4353, 0.5017, 0.4976, 0.5465, 0.4353, 0.5465, 0.4353, 0.5017, 0.4976, 0.5017, 0.4976, 0.5465, 0.4353, 0.5465, 0.4353, 0.5017, 0.4976, 0.5017, 0.4976, 0.5465, 0.4353, 0.5465, 0.4353, 0.5017, 0.4976, 0.5017, 0.4976, 0.5017, 0.4976, 0.5017, 0.4976, 0.5017, 0.4976, 0.5465, 0.4353, 0.5017, 0.4976, 0.5017, 0.4976, 0.5465, 0.4353, 0.5465, 0.4353, 0.5017, 0.4976, 0.5017, 0.4976, 0.5465, 0.4353, 0.5017, 0.4976, 0.5017, 0.4976, 0.5017, 0.4976, 0.5017, 0.4976, 0.5465, 0.4353, 0.5017, 0.4976, 0.5017, 0.4976, 0.5465, 0.4353, 0.5465, 0.4353, 0.5465, 0.4353, 0.5465, 0.4353, 0.5465, 0.4353, 0.5017, 0.4976, 0.5465, 0.4353, 0.5465, 0.4353, 0.5017, 0.4976, 0.5465, 0.4353, 0.5017, 0.4976, 0.5017, 0.4976, 0.5465, 0.4353, 0.5017, 0.4976, 0.5465, 0.4353, 0.5465, 0.4353, 0.5017, 0.4976, 0.5465, 0.4353, 0.5017, 0.4976, 0.5017, 0.4976, 0.5465, 0.4353, 0.5017, 0.4976, 0.5465, 0.4353, 0.5465, 0.4353, 0.5017, 0.4976, 0.5017, 0.4976, 0.5017, 0.4976, 0.5017, 0.4976, 0.5017, 0.4976, 0.5465, 0.4353, 0.5017, 0.4976, 0.5017, 0.4976, 0.5465, 0.4353, 0.5465, 0.4353, 0.5465, 0.4353, 0.5465, 0.4353, 0.5465, 0.4353, 0.5465, 0.4353, 0.5465, 0.4353, 0.5465, 0.4353, 0.5465, 0.4353, 0.5465, 0.4353, 0.5017, 0.4976, 0.5017, 0.4976, 0.5465, 0.4353, 0.5017, 0.4976, 0.5017, 0.4976, 0.5017, 0.4976, 0.5017, 0.4976, 0.5017, 0.4976, 0.5465, 0.4353, 0.5465, 0.4353, 0.5017, 0.4976, 0.5017, 0.4976, 0.5017, 0.4976, 0.5017, 0.4976, 0.5017, 0.4976, 0.5465, 0.4353, 0.5465, 0.4353, 0.5465, 0.4353, 0.5465, 0.4353, 0.5465, 0.4353, 0.5465, 0.4353, 0.5465, 0.4353, 0.5465, 0.4353, 0.5017, 0.4976, 0.5017, 0.4976, 0.5017, 0.4976, 0.5017, 0.4976, 0.7402, 0.6557, 0.7451, 0.6557, 0.7451, 0.662, 0.7402, 0.662, 0.7206, 0.6557, 0.7255, 0.6557, 0.7255, 0.662, 0.7206, 0.662, 0.7107, 0.6557, 0.7157, 0.6557, 0.7157, 0.662, 0.7107, 0.662, 0.7304, 0.6557, 0.7353, 0.6557, 0.7353, 0.662, 0.7304, 0.662, 0.7353, 0.6557, 0.7402, 0.6557, 0.7402, 0.662, 0.7353, 0.662, 0.7157, 0.6557, 0.7206, 0.6557, 0.7206, 0.662, 0.7157, 0.662, 0.7255, 0.6557, 0.7304, 0.6557, 0.7304, 0.662, 0.7255, 0.662, 0.7451, 0.6557, 0.75, 0.6557, 0.75, 0.662, 0.7451, 0.662, 0.2917, 0.6683, 0.2917, 0.75, 0.375, 0.75, 0.375, 0.7219, 0.354, 0.7219, 0.3439, 0.7189, 0.3439, 0.6981, 0.3553, 0.6942, 0.375, 0.6942, 0.375, 0.6683, 0.5, 0.6683, 0.5, 0.6941, 0.625, 0.6941, 0.625, 0.6683, 0.2917, 0.75, 0.2917, 0.75, 0.375, 0.75, 0.375, 0.75, 0.7083, 0.75, 0.7083, 0.75, 0.75, 0.75, 0.75, 0.75, 0.25, 0.6683, 0.25, 0.75, 0.2917, 0.75, 0.2917, 0.6683, 0.5, 0.75, 0.5, 0.75, 0.625, 0.75, 0.625, 0.75, 0.625, 0.6683, 0.625, 0.6941, 0.6448, 0.6941, 0.6561, 0.6979, 0.6561, 0.7189, 0.6459, 0.7219, 0.625, 0.7219, 0.625, 0.75, 0.7083, 0.75, 0.7083, 0.6683, 0.7083, 0.5, 0.7083, 0.5, 0.6219, 0.5, 0.625, 0.5, 0.625, 0.75, 0.625, 0.75, 0.7083, 0.75, 0.7083, 0.75, 0.2917, 0.75, 0.2917, 0.75, 0.375, 0.75, 0.375, 0.75, 0.25, 0.75, 0.25, 0.75, 0.2917, 0.75, 0.2917, 0.75, 0.625, 0.5, 0.625, 0.5416, 0.6448, 0.5416, 0.6561, 0.5454, 0.6561, 0.5663, 0.6459, 0.5694, 0.625, 0.5694, 0.625, 0.6683, 0.7083, 0.6683, 0.7083, 0.5, 0.25, 0.5, 0.25, 0.6683, 0.2917, 0.6683, 0.2917, 0.5, 0.5, 0.5, 0.5, 0.5416, 0.625, 0.5416, 0.625, 0.5, 0.2917, 0.5, 0.2917, 0.6683, 0.375, 0.6683, 0.375, 0.5693, 0.3539, 0.5693, 0.3439, 0.5663, 0.3439, 0.5454, 0.355, 0.5416, 0.375, 0.5416, 0.375, 0.5, 0.7083, 0.5, 0.7083, 0.5, 0.7083, 0.5, 0.7083, 0.5, 0.5, 0.75, 0.5, 0.75, 0.625, 0.75, 0.625, 0.75, 0.7083, 0.6683, 0.7083, 0.75, 0.75, 0.75, 0.75, 0.6683, 0.7083, 0.75, 0.7083, 0.75, 0.75, 0.75, 0.75, 0.75, 0.5, 0.7219, 0.5, 0.75, 0.625, 0.75, 0.625, 0.7219, 0.5, 0.5693, 0.5, 0.6683, 0.625, 0.6683, 0.625, 0.5694, 0.6459, 0.7219, 0.6459, 0.7219, 0.625, 0.7219, 0.625, 0.7219, 0.5, 0.5416, 0.4839, 0.5416, 0.625, 0.5416, 0.625, 0.5416, 0.5, 0.7219, 0.5, 0.7219, 0.375, 0.7219, 0.375, 0.7219, 0.5598, 0.4167, 0.5, 0.5, 0.6219, 0.5, 0.625, 0.4167, 0.5, 0.375, 0.5598, 0.4167, 0.625, 0.4167, 0.625, 0.375, 0.25, 0.75, 0.25, 0.75, 0.2917, 0.75, 0.2917, 0.75, 0.5, 0.75, 0.5, 0.75, 0.5799, 0.75, 0.5866, 0.75, 0.625, 0.75, 0.625, 0.75, 0.75, 0.6683, 0.75, 0.6683, 0.7451, 0.6683, 0.7402, 0.6683, 0.7353, 0.6683, 0.7304, 0.6683, 0.7255, 0.6683, 0.7206, 0.6683, 0.7157, 0.6683, 0.7107, 0.6683, 0.7083, 0.6683, 0.7083, 0.6683, 0.625, 0.75, 0.625, 0.75, 0.7083, 0.75, 0.7083, 0.75, 0.375, 0.5, 0.375, 0.5, 0.2917, 0.5, 0.2917, 0.5, 0.2917, 0.5, 0.2917, 0.5, 0.25, 0.5, 0.25, 0.5, 0.25, 0.75, 0.25, 0.75, 0.2917, 0.75, 0.2917, 0.75, 0.5, 0.5, 0.5, 0.5, 0.375, 0.5, 0.375, 0.5, 0.6561, 0.7189, 0.6561, 0.7189, 0.6459, 0.7219, 0.6459, 0.7219, 0.5, 0.5693, 0.5, 0.5693, 0.375, 0.5693, 0.375, 0.5693, 0.3553, 0.6942, 0.3553, 0.6942, 0.375, 0.6942, 0.375, 0.6942, 0.0, 0.0, 0.0, 0.0, 0.0, 0.0, 0.0, 0.0, 0.0, 0.0, 0.0, 0.0, 0.0, 0.0, 0.0, 0.0, 0.0, 0.0, 0.0, 0.0, 0.375, 0.5693, 0.375, 0.5693, 0.3539, 0.5693, 0.3539, 0.5693, 0.0, 0.0, 0.0, 0.0, 0.0, 0.0, 0.0, 0.0, 0.0, 0.0, 0.0, 0.0, 0.375, 0.7219, 0.375, 0.7219, 0.354, 0.7219, 0.354, 0.7219, 0.3439, 0.7189, 0.3439, 0.7189, 0.3439, 0.6981, 0.3439, 0.6981, 0.5, 0.6941, 0.5, 0.6941, 0.625, 0.6941, 0.625, 0.6941, 0.625, 0.5416, 0.625, 0.5416, 0.6448, 0.5416, 0.6448, 0.5416, 0.355, 0.5416, 0.355, 0.5416, 0.375, 0.5416, 0.375, 0.5416, 0.375, 0.7219, 0.375, 0.7219, 0.354, 0.7219, 0.354, 0.7219, 0.6448, 0.5416, 0.6448, 0.5416, 0.6561, 0.5454, 0.6561, 0.5454, 0.3439, 0.5454, 0.3439, 0.5454, 0.355, 0.5416, 0.355, 0.5416, 0.354, 0.7219, 0.354, 0.7219, 0.3439, 0.7189, 0.3439, 0.7189, 0.6561, 0.5454, 0.6561, 0.5454, 0.6561, 0.5663, 0.6561, 0.5663, 0.625, 0.6941, 0.625, 0.6941, 0.6448, 0.6941, 0.6448, 0.6941, 0.3439, 0.5663, 0.3439, 0.5663, 0.3439, 0.5454, 0.3439, 0.5454, 0.3439, 0.7189, 0.3439, 0.7189, 0.3439, 0.6981, 0.3439, 0.6981, 0.6561, 0.5663, 0.6561, 0.5663, 0.6459, 0.5694, 0.6459, 0.5694, 0.6448, 0.6941, 0.6448, 0.6941, 0.6561, 0.6979, 0.6561, 0.6979, 0.3539, 0.5693, 0.3539, 0.5693, 0.3439, 0.5663, 0.3439, 0.5663, 0.3439, 0.6981, 0.3439, 0.6981, 0.3553, 0.6942, 0.3553, 0.6942, 0.6459, 0.5694, 0.6459, 0.5694, 0.625, 0.5694, 0.625, 0.5694, 0.6561, 0.6979, 0.6561, 0.6979, 0.6561, 0.7189, 0.6561, 0.7189, 0.375, 0.5693, 0.375, 0.5693, 0.3539, 0.5693, 0.3539, 0.5693, 0.5, 0.5693, 0.625, 0.5694, 0.625, 0.5416, 0.5, 0.5416, 0.0, 0.0, 0.0, 0.0, 0.625, 0.6941, 0.3125, 0.3471, 0.4839, 0.5416, 0.5, 0.5416, 0.625, 0.5416, 0.625, 0.5416, 0.5, 0.7219, 0.5, 0.7219, 0.375, 0.7219, 0.375, 0.7219, 0.0, 0.0, 0.0, 0.0, 0.0, 0.0, 0.0, 0.0, 0.375, 0.5416, 0.375, 0.5416, 0.375, 0.5416, 0.375, 0.5416, 0.5, 0.6941, 0.5, 0.6941, 0.625, 0.6941, 0.625, 0.6941, 0.5, 0.5693, 0.5, 0.5693, 0.375, 0.5693, 0.375, 0.5693, 0.625, 0.5694, 0.625, 0.5694, 0.5, 0.5693, 0.5, 0.5693, 0.375, 0.6942, 0.375, 0.6942, 0.5, 0.6941, 0.5, 0.6941, 0.625, 0.7219, 0.625, 0.7219, 0.5, 0.7219, 0.5, 0.7219, 0.375, 0.5416, 0.375, 0.5416, 0.5, 0.5416, 0.4839, 0.5416, 0.0, 0.0, 0.0, 0.0, 0.3125, 0.3471, 0.0, 0.0, 0.375, 0.5693, 0.5, 0.5693, 0.5, 0.5416, 0.375, 0.5416, 0.375, 0.6942, 0.375, 0.6942, 0.5, 0.6941, 0.5, 0.6941, 0.625, 0.5694, 0.625, 0.5694, 0.5, 0.5693, 0.5, 0.5693, 0.625, 0.5, 0.6219, 0.5, 0.5, 0.5, 0.5, 0.5, 0.375, 0.75, 0.375, 0.75, 0.5, 0.75, 0.5, 0.75, 0.625, 0.75, 0.625, 0.75, 0.7083, 0.75, 0.7083, 0.75, 0.375, 0.375, 0.375, 0.4167, 0.5598, 0.4167, 0.5, 0.375, 0.375, 0.4167, 0.375, 0.4167, 0.5465, 0.4353, 0.5598, 0.4167, 0.625, 0.7219, 0.625, 0.7219, 0.5, 0.7219, 0.5, 0.7219, 0.375, 0.5416, 0.375, 0.5416, 0.4839, 0.5416, 0.5, 0.5416, 0.375, 0.5693, 0.375, 0.6683, 0.5, 0.6683, 0.5, 0.5693, 0.375, 0.7219, 0.375, 0.75, 0.5, 0.75, 0.5, 0.7219, 0.375, 0.75, 0.375, 0.75, 0.5, 0.75, 0.5, 0.75, 0.375, 0.5, 0.375, 0.5416, 0.5, 0.5416, 0.5, 0.5, 0.375, 0.75, 0.375, 0.75, 0.5, 0.75, 0.5, 0.75, 0.375, 0.6683, 0.375, 0.6942, 0.5, 0.6941, 0.5, 0.6683, 0.375, 0.5416, 0.375, 0.5416, 0.375, 0.5693, 0.375, 0.5693, 0.375, 0.6942, 0.375, 0.6942, 0.375, 0.6942, 0.375, 0.6942, 0.375, 0.6942, 0.375, 0.6942, 0.375, 0.6942, 0.375, 0.6942, 0.3439, 0.6981, 0.3439, 0.6981, 0.3553, 0.6942, 0.3553, 0.6942, 0.354, 0.7219, 0.354, 0.7219, 0.3439, 0.7189, 0.3439, 0.7189, 0.375, 0.7219, 0.375, 0.7219, 0.375, 0.7219, 0.375, 0.7219, 0.0, 0.0, 0.0, 0.0, 0.0, 0.0, 0.0, 0.0, 0.3553, 0.6942, 0.3553, 0.6942, 0.375, 0.6942, 0.375, 0.6942, 0.0, 0.0, 0.0, 0.0, 0.0, 0.0, 0.0, 0.0, 0.375, 0.5693, 0.375, 0.5693, 0.3539, 0.5693, 0.3539, 0.5693, 0.3439, 0.5663, 0.3439, 0.5663, 0.3439, 0.5454, 0.3439, 0.5454, 0.355, 0.5416, 0.355, 0.5416, 0.375, 0.5416, 0.375, 0.5416, 0.375, 0.5693, 0.375, 0.5693, 0.375, 0.5693, 0.375, 0.5693, 0.375, 0.5416, 0.375, 0.5416, 0.375, 0.5693, 0.375, 0.5693, 0.3539, 0.5693, 0.3539, 0.5693, 0.3439, 0.5663, 0.3439, 0.5663, 0.3439, 0.5454, 0.3439, 0.5454, 0.355, 0.5416, 0.355, 0.5416, 0.0, 0.0, 0.0, 0.0, 0.0, 0.0, 0.0, 0.0, 0.0, 0.0, 0.0, 0.0, 0.0, 0.0, 0.0, 0.0, 0.0, 0.0, 0.0, 0.0, 0.355, 0.5416, 0.3439, 0.5454, 0.3439, 0.5663, 0.3539, 0.5693, 0.375, 0.5693, 0.375, 0.5416, 0.375, 0.5693, 0.375, 0.5693, 0.375, 0.5416, 0.375, 0.5416, 0.375, 0.7219, 0.375, 0.7219, 0.354, 0.7219, 0.354, 0.7219, 0.375, 0.7219, 0.375, 0.7219, 0.375, 0.7219, 0.375, 0.7219, 0.375, 0.5416, 0.375, 0.5416, 0.375, 0.5416, 0.375, 0.5416, 0.354, 0.7219, 0.354, 0.7219, 0.3439, 0.7189, 0.3439, 0.7189, 0.355, 0.5416, 0.355, 0.5416, 0.375, 0.5416, 0.375, 0.5416, 0.375, 0.5693, 0.375, 0.5693, 0.375, 0.5693, 0.375, 0.5693, 0.3439, 0.7189, 0.3439, 0.7189, 0.3439, 0.6981, 0.3439, 0.6981, 0.3439, 0.5454, 0.3439, 0.5454, 0.355, 0.5416, 0.355, 0.5416, 0.3439, 0.6981, 0.3439, 0.6981, 0.3553, 0.6942, 0.3553, 0.6942, 0.3439, 0.5663, 0.3439, 0.5663, 0.3439, 0.5454, 0.3439, 0.5454, 0.3553, 0.6942, 0.3553, 0.6942, 0.375, 0.6942, 0.375, 0.6942, 0.3539, 0.5693, 0.3539, 0.5693, 0.3439, 0.5663, 0.3439, 0.5663, 0.7451, 0.662, 0.7451, 0.6683, 0.75, 0.6683, 0.75, 0.662, 0.75, 0.5, 0.75, 0.5, 0.7083, 0.5, 0.7083, 0.5, 0.7107, 0.5, 0.625, 0.4167, 0.625, 0.4167, 0.625, 0.375, 0.625, 0.375, 0.7083, 0.6683, 0.7083, 0.6683, 0.7083, 0.5677, 0.7083, 0.5, 0.7083, 0.5, 0.375, 0.75, 0.375, 0.75, 0.5, 0.75, 0.5, 0.75, 0.625, 0.75, 0.625, 0.75, 0.7083, 0.75, 0.7083, 0.75, 0.2917, 0.75, 0.2917, 0.75, 0.3014, 0.75, 0.3013, 0.75, 0.25, 0.75, 0.25, 0.75, 0.2917, 0.75, 0.2917, 0.75, 0.2917, 0.75, 0.2917, 0.75, 0.3013, 0.75, 0.3025, 0.75, 0.375, 0.75, 0.375, 0.75, 0.7083, 0.75, 0.7083, 0.75, 0.75, 0.75, 0.75, 0.75, 0.5, 0.75, 0.5, 0.75, 0.5827, 0.75, 0.5808, 0.75, 0.375, 0.75, 0.375, 0.75, 0.5, 0.75, 0.5, 0.75, 0.625, 0.75, 0.625, 0.75, 0.7083, 0.75, 0.7083, 0.75, 0.2917, 0.75, 0.2917, 0.75, 0.3017, 0.75, 0.3014, 0.75, 0.5, 0.75, 0.5, 0.75, 0.5808, 0.75, 0.5799, 0.75, 0.7083, 0.75, 0.7083, 0.75, 0.75, 0.75, 0.75, 0.75, 0.5648, 0.8233, 0.5623, 0.8333, 0.5623, 0.8333, 0.5648, 0.8233, 0.5, 0.75, 0.375, 0.75, 0.375, 0.75, 0.5, 0.75, 0.7083, 0.75, 0.7083, 0.75, 0.75, 0.75, 0.75, 0.75, 0.25, 0.75, 0.25, 0.75, 0.2917, 0.75, 0.2917, 0.75, 0.5623, 0.8333, 0.5681, 0.8333, 0.5896, 0.75, 0.5827, 0.75, 0.5827, 0.75, 0.5827, 0.75, 0.5808, 0.75, 0.5808, 0.75, 0.5875, 0.75, 0.5875, 0.75, 0.5896, 0.75, 0.5896, 0.75, 0.5648, 0.8233, 0.5623, 0.8333, 0.5623, 0.8333, 0.5648, 0.8233, 0.5896, 0.75, 0.5896, 0.75, 0.5681, 0.8333, 0.5681, 0.8333, 0.5875, 0.75, 0.625, 0.75, 0.625, 0.75, 0.5866, 0.75, 0.5681, 0.8333, 0.625, 0.8333, 0.625, 0.75, 0.5896, 0.75, 0.5896, 0.75, 0.625, 0.75, 0.625, 0.75, 0.5875, 0.75, 0.5681, 0.875, 0.625, 0.875, 0.625, 0.8333, 0.5681, 0.8333, 0.5827, 0.75, 0.5896, 0.75, 0.5875, 0.75, 0.5808, 0.75, 0.5623, 0.875, 0.5681, 0.875, 0.5681, 0.8333, 0.5623, 0.8333, 0.5808, 0.75, 0.5875, 0.75, 0.5866, 0.75, 0.5799, 0.75, 0.5681, 0.8333, 0.5681, 0.8333, 0.5681, 0.875, 0.5681, 0.875, 0.5623, 0.875, 0.5623, 0.875, 0.5623, 0.8333, 0.5623, 0.8333, 0.5866, 0.75, 0.5866, 0.75, 0.5875, 0.75, 0.5875, 0.75, 0.5799, 0.75, 0.5799, 0.75, 0.5866, 0.75, 0.5866, 0.75, 0.5808, 0.75, 0.5808, 0.75, 0.5799, 0.75, 0.5799, 0.75, 0.7083, 0.5677, 0.7083, 0.6683, 0.7107, 0.6683, 0.7107, 0.662, 0.7107, 0.6557, 0.7107, 0.6432, 0.7107, 0.6306, 0.7107, 0.618, 0.7107, 0.6054, 0.7107, 0.5928, 0.7107, 0.5803, 0.7107, 0.5677, 0.7083, 0.5, 0.7083, 0.5677, 0.7107, 0.5677, 0.7107, 0.5, 0.7107, 0.5, 0.7107, 0.5677, 0.7157, 0.5677, 0.7206, 0.5677, 0.7255, 0.5677, 0.7304, 0.5677, 0.7353, 0.5677, 0.7402, 0.5677, 0.7451, 0.5677, 0.75, 0.5677, 0.75, 0.5, 0.7255, 0.662, 0.7255, 0.6683, 0.7304, 0.6683, 0.7304, 0.662, 0.7255, 0.6054, 0.7255, 0.618, 0.7304, 0.618, 0.7304, 0.6054, 0.7451, 0.6054, 0.7451, 0.618, 0.75, 0.618, 0.75, 0.6054, 0.7353, 0.6054, 0.7353, 0.618, 0.7402, 0.618, 0.7402, 0.6054, 0.7353, 0.5803, 0.7353, 0.5928, 0.7402, 0.5928, 0.7402, 0.5803, 0.7451, 0.5803, 0.7451, 0.5928, 0.75, 0.5928, 0.75, 0.5803, 0.7157, 0.6054, 0.7157, 0.618, 0.7206, 0.618, 0.7206, 0.6054, 0.7157, 0.5803, 0.7157, 0.5928, 0.7206, 0.5928, 0.7206, 0.5803, 0.7255, 0.5803, 0.7255, 0.5928, 0.7304, 0.5928, 0.7304, 0.5803, 0.7157, 0.662, 0.7157, 0.6683, 0.7206, 0.6683, 0.7206, 0.662, 0.7157, 0.6306, 0.7157, 0.6432, 0.7206, 0.6432, 0.7206, 0.6306, 0.7255, 0.6306, 0.7255, 0.6432, 0.7304, 0.6432, 0.7304, 0.6306, 0.7353, 0.662, 0.7353, 0.6683, 0.7402, 0.6683, 0.7402, 0.662, 0.7353, 0.6306, 0.7353, 0.6432, 0.7402, 0.6432, 0.7402, 0.6306, 0.7451, 0.6306, 0.7451, 0.6432, 0.75, 0.6432, 0.75, 0.6306, 0.7402, 0.6306, 0.7402, 0.6432, 0.7451, 0.6432, 0.7451, 0.6306, 0.7304, 0.5677, 0.7304, 0.5677, 0.7353, 0.5677, 0.7353, 0.5677, 0.7451, 0.618, 0.7451, 0.6306, 0.75, 0.6306, 0.75, 0.618, 0.7304, 0.6306, 0.7304, 0.6432, 0.7353, 0.6432, 0.7353, 0.6306, 0.7451, 0.6432, 0.7451, 0.6432, 0.7451, 0.6557, 0.7451, 0.6557, 0.7353, 0.618, 0.7353, 0.6306, 0.7402, 0.6306, 0.7402, 0.618, 0.7304, 0.662, 0.7304, 0.6683, 0.7353, 0.6683, 0.7353, 0.662, 0.7304, 0.6306, 0.7304, 0.6306, 0.7304, 0.618, 0.7304, 0.618, 0.7353, 0.6432, 0.7353, 0.6557, 0.7402, 0.6557, 0.7402, 0.6432, 0.7206, 0.6306, 0.7206, 0.6432, 0.7255, 0.6432, 0.7255, 0.6306, 0.7206, 0.6306, 0.7206, 0.6306, 0.7206, 0.618, 0.7206, 0.618, 0.7255, 0.618, 0.7255, 0.6306, 0.7304, 0.6306, 0.7304, 0.618, 0.7107, 0.6306, 0.7107, 0.6432, 0.7157, 0.6432, 0.7157, 0.6306, 0.7107, 0.618, 0.7107, 0.6306, 0.7157, 0.6306, 0.7157, 0.618, 0.7157, 0.618, 0.7157, 0.6306, 0.7206, 0.6306, 0.7206, 0.618, 0.7107, 0.662, 0.7107, 0.6683, 0.7157, 0.6683, 0.7157, 0.662, 0.7107, 0.6432, 0.7107, 0.6557, 0.7157, 0.6557, 0.7157, 0.6432, 0.7157, 0.6432, 0.7157, 0.6557, 0.7206, 0.6557, 0.7206, 0.6432, 0.7206, 0.5803, 0.7206, 0.5928, 0.7255, 0.5928, 0.7255, 0.5803, 0.7402, 0.5677, 0.7402, 0.5677, 0.7451, 0.5677, 0.7451, 0.5677, 0.7255, 0.5677, 0.7255, 0.5803, 0.7304, 0.5803, 0.7304, 0.5677, 0.7107, 0.5803, 0.7107, 0.5928, 0.7157, 0.5928, 0.7157, 0.5803, 0.7107, 0.5677, 0.7107, 0.5803, 0.7157, 0.5803, 0.7157, 0.5677, 0.7157, 0.5677, 0.7157, 0.5803, 0.7206, 0.5803, 0.7206, 0.5677, 0.7107, 0.6054, 0.7107, 0.618, 0.7157, 0.618, 0.7157, 0.6054, 0.7107, 0.5928, 0.7107, 0.6054, 0.7157, 0.6054, 0.7157, 0.5928, 0.7157, 0.5928, 0.7157, 0.6054, 0.7206, 0.6054, 0.7206, 0.5928, 0.7402, 0.5803, 0.7402, 0.5928, 0.7451, 0.5928, 0.7451, 0.5803, 0.7353, 0.6306, 0.7353, 0.6306, 0.7304, 0.6306, 0.7304, 0.6306, 0.7451, 0.5677, 0.7451, 0.5803, 0.75, 0.5803, 0.75, 0.5677, 0.7304, 0.5803, 0.7304, 0.5928, 0.7353, 0.5928, 0.7353, 0.5803, 0.7353, 0.6054, 0.7353, 0.6054, 0.7304, 0.6054, 0.7304, 0.6054, 0.7353, 0.5677, 0.7353, 0.5803, 0.7402, 0.5803, 0.7402, 0.5677, 0.7304, 0.6054, 0.7304, 0.618, 0.7353, 0.618, 0.7353, 0.6054, 0.7206, 0.6557, 0.7206, 0.6557, 0.7206, 0.6432, 0.7206, 0.6432, 0.7353, 0.5928, 0.7353, 0.6054, 0.7402, 0.6054, 0.7402, 0.5928, 0.7402, 0.6054, 0.7402, 0.618, 0.7451, 0.618, 0.7451, 0.6054, 0.7353, 0.618, 0.7353, 0.618, 0.7353, 0.6306, 0.7353, 0.6306, 0.7451, 0.5928, 0.7451, 0.6054, 0.75, 0.6054, 0.75, 0.5928, 0.7206, 0.6054, 0.7206, 0.618, 0.7255, 0.618, 0.7255, 0.6054, 0.7353, 0.5928, 0.7353, 0.5928, 0.7353, 0.6054, 0.7353, 0.6054, 0.7255, 0.5928, 0.7255, 0.6054, 0.7304, 0.6054, 0.7304, 0.5928, 0.7206, 0.662, 0.7206, 0.6683, 0.7255, 0.6683, 0.7255, 0.662, 0.7206, 0.5928, 0.7206, 0.5928, 0.7255, 0.5928, 0.7255, 0.5928, 0.7255, 0.6432, 0.7255, 0.6557, 0.7304, 0.6557, 0.7304, 0.6432, 0.7402, 0.662, 0.7402, 0.6683, 0.7451, 0.6683, 0.7451, 0.662, 0.7255, 0.6557, 0.7255, 0.6557, 0.7206, 0.6557, 0.7206, 0.6557, 0.7451, 0.6432, 0.7451, 0.6557, 0.75, 0.6557, 0.75, 0.6432, 0.7402, 0.618, 0.7402, 0.6306, 0.7451, 0.6306, 0.7451, 0.618, 0.7304, 0.618, 0.7304, 0.6306, 0.7353, 0.6306, 0.7353, 0.618, 0.7304, 0.6432, 0.7304, 0.6557, 0.7353, 0.6557, 0.7353, 0.6432, 0.7206, 0.618, 0.7206, 0.6306, 0.7255, 0.6306, 0.7255, 0.618, 0.7206, 0.5677, 0.7206, 0.5803, 0.7255, 0.5803, 0.7255, 0.5677, 0.7402, 0.5677, 0.7402, 0.5803, 0.7451, 0.5803, 0.7451, 0.5677, 0.7304, 0.5677, 0.7304, 0.5803, 0.7353, 0.5803, 0.7353, 0.5677, 0.7304, 0.5928, 0.7304, 0.6054, 0.7353, 0.6054, 0.7353, 0.5928, 0.7402, 0.5928, 0.7402, 0.6054, 0.7451, 0.6054, 0.7451, 0.5928, 0.7206, 0.5928, 0.7206, 0.6054, 0.7255, 0.6054, 0.7255, 0.5928, 0.7206, 0.6432, 0.7206, 0.6557, 0.7255, 0.6557, 0.7255, 0.6432, 0.7402, 0.6432, 0.7402, 0.6557, 0.7451, 0.6557, 0.7451, 0.6432, 0.7304, 0.5803, 0.7304, 0.5803, 0.7304, 0.5677, 0.7304, 0.5677, 0.7304, 0.6557, 0.7304, 0.6557, 0.7304, 0.6432, 0.7304, 0.6432, 0.7451, 0.6557, 0.7451, 0.6557, 0.7402, 0.6557, 0.7402, 0.6557, 0.7206, 0.6432, 0.7206, 0.6432, 0.7255, 0.6432, 0.7255, 0.6432, 0.7451, 0.5928, 0.7451, 0.5928, 0.7451, 0.6054, 0.7451, 0.6054, 0.7353, 0.6432, 0.7353, 0.6432, 0.7353, 0.6557, 0.7353, 0.6557, 0.7206, 0.618, 0.7206, 0.618, 0.7255, 0.618, 0.7255, 0.618, 0.7304, 0.6054, 0.7304, 0.6054, 0.7304, 0.5928, 0.7304, 0.5928, 0.7402, 0.6557, 0.7402, 0.6557, 0.7402, 0.6432, 0.7402, 0.6432, 0.7451, 0.6054, 0.7451, 0.6054, 0.7402, 0.6054, 0.7402, 0.6054, 0.7353, 0.6557, 0.7353, 0.6557, 0.7304, 0.6557, 0.7304, 0.6557, 0.7402, 0.618, 0.7402, 0.618, 0.7451, 0.618, 0.7451, 0.618, 0.7451, 0.5677, 0.7451, 0.5677, 0.7451, 0.5803, 0.7451, 0.5803, 0.7402, 0.6306, 0.7402, 0.6306, 0.7402, 0.618, 0.7402, 0.618, 0.7402, 0.6054, 0.7402, 0.6054, 0.7402, 0.5928, 0.7402, 0.5928, 0.7451, 0.5803, 0.7451, 0.5803, 0.7402, 0.5803, 0.7402, 0.5803, 0.7304, 0.618, 0.7304, 0.618, 0.7353, 0.618, 0.7353, 0.618, 0.7255, 0.5677, 0.7255, 0.5677, 0.7255, 0.5803, 0.7255, 0.5803, 0.7304, 0.6432, 0.7304, 0.6432, 0.7353, 0.6432, 0.7353, 0.6432, 0.7402, 0.5803, 0.7402, 0.5803, 0.7402, 0.5677, 0.7402, 0.5677, 0.7255, 0.5803, 0.7255, 0.5803, 0.7206, 0.5803, 0.7206, 0.5803, 0.7402, 0.6432, 0.7402, 0.6432, 0.7451, 0.6432, 0.7451, 0.6432, 0.7255, 0.5928, 0.7255, 0.5928, 0.7255, 0.6054, 0.7255, 0.6054, 0.7255, 0.618, 0.7255, 0.618, 0.7255, 0.6306, 0.7255, 0.6306, 0.7304, 0.5928, 0.7304, 0.5928, 0.7353, 0.5928, 0.7353, 0.5928, 0.7255, 0.6054, 0.7255, 0.6054, 0.7206, 0.6054, 0.7206, 0.6054, 0.7255, 0.6306, 0.7255, 0.6306, 0.7206, 0.6306, 0.7206, 0.6306, 0.7402, 0.5928, 0.7402, 0.5928, 0.7451, 0.5928, 0.7451, 0.5928, 0.7353, 0.5677, 0.7353, 0.5677, 0.7353, 0.5803, 0.7353, 0.5803, 0.7451, 0.618, 0.7451, 0.618, 0.7451, 0.6306, 0.7451, 0.6306, 0.7206, 0.6054, 0.7206, 0.6054, 0.7206, 0.5928, 0.7206, 0.5928, 0.7353, 0.5803, 0.7353, 0.5803, 0.7304, 0.5803, 0.7304, 0.5803, 0.7451, 0.6306, 0.7451, 0.6306, 0.7402, 0.6306, 0.7402, 0.6306, 0.7206, 0.5677, 0.7206, 0.5677, 0.7255, 0.5677, 0.7255, 0.5677, 0.7206, 0.5803, 0.7206, 0.5803, 0.7206, 0.5677, 0.7206, 0.5677, 0.7255, 0.6432, 0.7255, 0.6432, 0.7255, 0.6557, 0.7255, 0.6557, 0.5827, 0.75, 0.5651, 0.8221, 0.5651, 0.8221, 0.5827, 0.75, 0.3027, 0.75, 0.375, 0.75, 0.375, 0.75, 0.3025, 0.75, 0.303, 0.75, 0.375, 0.75, 0.375, 0.75, 0.3027, 0.75, 0.3014, 0.75, 0.3017, 0.75, 0.303, 0.75, 0.3027, 0.75, 0.3013, 0.75, 0.3014, 0.75, 0.3027, 0.75, 0.3025, 0.75, 0.375, 0.4167, 0.375, 0.4167, 0.5465, 0.4353, 0.5465, 0.4353, 0.375, 0.5, 0.3732, 0.4987, 0.2917, 0.5, 0.2917, 0.5, 0.5, 0.5, 0.5017, 0.4976, 0.3732, 0.4987, 0.375, 0.5, 0.5598, 0.4167, 0.5465, 0.4353, 0.5017, 0.4976, 0.5, 0.5, 0.5017, 0.4976, 0.5017, 0.4976, 0.3732, 0.4987, 0.3732, 0.4987, 0.5017, 0.4976, 0.5017, 0.4976, 0.3732, 0.4987, 0.3732, 0.4987, 0.5465, 0.4353, 0.5465, 0.4353, 0.5017, 0.4976, 0.5017, 0.4976, 0.3732, 0.4987, 0.3732, 0.4987, 0.2917, 0.5, 0.2917, 0.5, 0.5465, 0.4353, 0.5465, 0.4353, 0.5017, 0.4976, 0.5017, 0.4976, 0.5465, 0.4353, 0.5465, 0.4353, 0.5017, 0.4976, 0.5017, 0.4976, 0.3732, 0.4987, 0.3732, 0.4987, 0.2917, 0.5, 0.2917, 0.5, 0.375, 0.4167, 0.375, 0.4167, 0.5465, 0.4353, 0.5465, 0.4353, 0.375, 0.4167, 0.3732, 0.4987, 0.5017, 0.4976, 0.5465, 0.4353, 0.3732, 0.4987, 0.3732, 0.4987, 0.2917, 0.5, 0.2917, 0.5, 0.375, 0.4167, 0.375, 0.4167, 0.5465, 0.4353, 0.5465, 0.4353, 0.5017, 0.4976, 0.5017, 0.4976, 0.3732, 0.4987, 0.3732, 0.4987, 0.5465, 0.4353, 0.5465, 0.4353, 0.5465, 0.4353, 0.5465, 0.4353, 0.5017, 0.4976, 0.5017, 0.4976, 0.5017, 0.4976, 0.5017, 0.4976, 0.5465, 0.4353, 0.5465, 0.4353, 0.5465, 0.4353, 0.5465, 0.4353, 0.5017, 0.4976, 0.5017, 0.4976, 0.5465, 0.4353, 0.5465, 0.4353, 0.5017, 0.4976, 0.5017, 0.4976, 0.5465, 0.4353, 0.5465, 0.4353, 0.5017, 0.4976, 0.5017, 0.4976, 0.5465, 0.4353, 0.5465, 0.4353, 0.5017, 0.4976, 0.5017, 0.4976, 0.5017, 0.4976, 0.5017, 0.4976, 0.5465, 0.4353, 0.5465, 0.4353, 0.5017, 0.4976, 0.5017, 0.4976, 0.5465, 0.4353, 0.5465, 0.4353, 0.5017, 0.4976, 0.5017, 0.4976, 0.5017, 0.4976, 0.5017, 0.4976, 0.5017, 0.4976, 0.5017, 0.4976, 0.5465, 0.4353, 0.5465, 0.4353, 0.5017, 0.4976, 0.5017, 0.4976, 0.5465, 0.4353, 0.5465, 0.4353, 0.5465, 0.4353, 0.5465, 0.4353, 0.5017, 0.4976, 0.5017, 0.4976, 0.5465, 0.4353, 0.5465, 0.4353, 0.5465, 0.4353, 0.5465, 0.4353, 0.5017, 0.4976, 0.5017, 0.4976, 0.5017, 0.4976, 0.5017, 0.4976, 0.5465, 0.4353, 0.5465, 0.4353, 0.5465, 0.4353, 0.5465, 0.4353, 0.5017, 0.4976, 0.5017, 0.4976, 0.5017, 0.4976, 0.5017, 0.4976, 0.5465, 0.4353, 0.5465, 0.4353, 0.5017, 0.4976, 0.5017, 0.4976, 0.5017, 0.4976, 0.5017, 0.4976, 0.5465, 0.4353, 0.5465, 0.4353, 0.5017, 0.4976, 0.5017, 0.4976, 0.5465, 0.4353, 0.5465, 0.4353, 0.5465, 0.4353, 0.5465, 0.4353, 0.5465, 0.4353, 0.5465, 0.4353, 0.5465, 0.4353, 0.5465, 0.4353, 0.5465, 0.4353, 0.5465, 0.4353, 0.5017, 0.4976, 0.5017, 0.4976, 0.5017, 0.4976, 0.5017, 0.4976, 0.5017, 0.4976, 0.5017, 0.4976, 0.5017, 0.4976, 0.5017, 0.4976, 0.5465, 0.4353, 0.5465, 0.4353, 0.5017, 0.4976, 0.5017, 0.4976, 0.5017, 0.4976, 0.5017, 0.4976, 0.5465, 0.4353, 0.5465, 0.4353, 0.5465, 0.4353, 0.5465, 0.4353, 0.5465, 0.4353, 0.5465, 0.4353, 0.5465, 0.4353, 0.5465, 0.4353, 0.5017, 0.4976, 0.5017, 0.4976, 0.5017, 0.4976, 0.5017, 0.4976, 0.7402, 0.6557, 0.7402, 0.662, 0.7451, 0.662, 0.7451, 0.6557, 0.7206, 0.6557, 0.7206, 0.662, 0.7255, 0.662, 0.7255, 0.6557, 0.7107, 0.6557, 0.7107, 0.662, 0.7157, 0.662, 0.7157, 0.6557, 0.7304, 0.6557, 0.7304, 0.662, 0.7353, 0.662, 0.7353, 0.6557, 0.7353, 0.6557, 0.7353, 0.662, 0.7402, 0.662, 0.7402, 0.6557, 0.7157, 0.6557, 0.7157, 0.662, 0.7206, 0.662, 0.7206, 0.6557, 0.7255, 0.6557, 0.7255, 0.662, 0.7304, 0.662, 0.7304, 0.6557, 0.7451, 0.6557, 0.7451, 0.662, 0.75, 0.662, 0.75, 0.6557, 0.25, 0.75, 0.2917, 0.75, 0.2917, 0.75, 0.25, 0.75, 0.5651, 0.8221, 0.5651, 0.8221, 0.5648, 0.8233, 0.5648, 0.8233, 0.375, 0.8233, 0.5, 0.8235, 0.5, 0.8235, 0.375, 0.8233, 0.5, 0.8333, 0.5623, 0.8333, 0.5623, 0.875, 0.5, 0.875, 0.375, 0.8333, 0.5, 0.8333, 0.5, 0.875, 0.375, 0.875, 0.375, 0.8233, 0.5, 0.8235, 0.5, 0.8333, 0.375, 0.8333, 0.5, 0.8235, 0.5648, 0.8233, 0.5623, 0.8333, 0.5, 0.8333, 0.5, 0.8333, 0.5, 0.875, 0.5623, 0.875, 0.5623, 0.8333, 0.375, 0.8333, 0.375, 0.875, 0.5, 0.875, 0.5, 0.8333, 0.5, 0.75, 0.5, 0.8333, 0.5623, 0.8333, 0.5648, 0.8233, 0.5651, 0.8221, 0.5827, 0.75, 0.375, 0.75, 0.303, 0.75, 0.3017, 0.75, 0.2917, 0.75, 0.5, 0.8333, 0.5, 0.75, 0.5623, 0.8333, 0.5623, 0.875, 0.5623, 0.875, 0.5623, 0.8333, 0.5651, 0.8221, 0.5827, 0.75, 0.5827, 0.75, 0.5651, 0.8221, 0.2917, 0.75, 0.25, 0.75, 0.25, 0.75, 0.2917, 0.75, 0.2917, 0.75, 0.3017, 0.75, 0.3017, 0.75, 0.2917, 0.75, 0.3017, 0.75, 0.2917, 0.75, 0.2917, 0.75, 0.3017, 0.75, 0.5623, 0.8333, 0.5648, 0.8233, 0.5648, 0.8233, 0.5623, 0.8333, 0.5648, 0.8233, 0.5651, 0.8221, 0.5651, 0.8221, 0.5648, 0.8233, 0.5827, 0.75, 0.5, 0.75, 0.5, 0.75, 0.5827, 0.75])
me_cube.materials.append(mat_material)
me_cube.materials.append(mat_material_001)
me_cube.materials.append(mat_material_002)
me_cube.materials.append(mat_material_003)
me_cube.use_remesh_preserve_volume = False
me_cube.use_remesh_preserve_attributes = False
me_cube.use_mirror_vertex_groups = False
me_cube.update()

# ---- objects
ob_cube = bpy.data.objects.new('Cube', me_cube)

# ---- transforms, parenting, visibility, modifiers, constraints
ob_cube.location = (0.0, 0.0, 0.0)
ob_cube.rotation_euler = (1.571, -0.0, 0.0)
ob_cube.lock_rotations_4d = False
ob_cube.empty_display_type = 'ARROWS'
ob_cube.lineart.crease_threshold = 0.0

# ---- collection membership
col_collection.objects.link(ob_cube)

# ---- scene / render settings (as saved in the file)
scene.frame_start = 1; scene.frame_end = 250; scene.frame_set(1)
scene.render.engine = 'BLENDER_EEVEE_NEXT'
scene.cycles.use_denoising = False
scene.cycles.samples = 128
scene.cycles.sampling_pattern = 'TABULATED_SOBOL'
scene.cycles.use_adaptive_sampling = False
scene.cycles.use_light_tree = False
scene.eevee.use_gtao = True
scene.eevee.use_raytracing = True
scene.view_settings.view_transform = 'Filmic'
bpy.context.view_layer.update()

# ---- added for rendering (the .blend has no active camera and no usable light): camera, sun
cam_auto = bpy.data.cameras.new('AutoCamera')
cam_auto.lens = 50.0
cam_auto.sensor_width = 36.0
cam_auto.clip_end = 1000.0
ob_auto_camera = bpy.data.objects.new('AutoCamera', cam_auto)
scene.collection.objects.link(ob_auto_camera)
ob_auto_camera.location = (0.659864, -0.775895, 0.623243)
ob_auto_camera.rotation_euler = (1.09748, -7.21219e-08, 0.694738)
scene.camera = ob_auto_camera
light_auto_sun = bpy.data.lights.new('AutoSun', 'SUN')
light_auto_sun.energy = 3.0
light_auto_sun.angle = 0.0523599
ob_auto_sun = bpy.data.objects.new('AutoSun', light_auto_sun)
scene.collection.objects.link(ob_auto_sun)
ob_auto_sun.rotation_euler = (0.872665, 0.174533, 0.523599)
bpy.context.view_layer.update()
